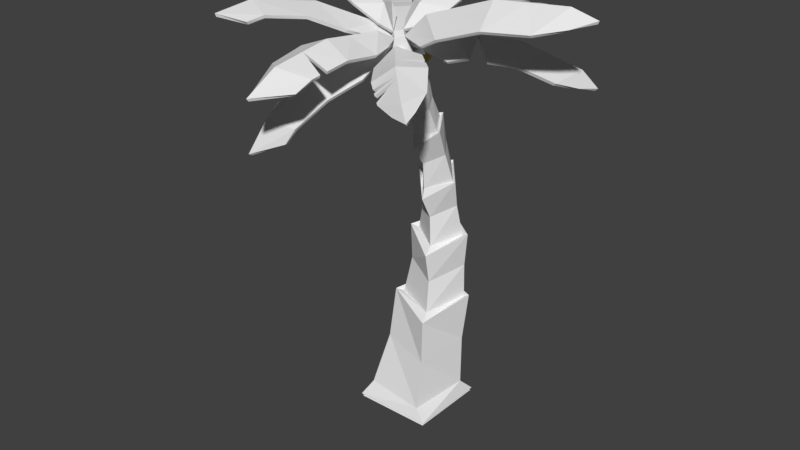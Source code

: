 # Source: PalmTree_stage5_CameronChristianson.blend  (saved by Blender 2.79.0; exported with 4.5.12 LTS)
import bpy
from mathutils import Matrix  # noqa: F401  (used for matrix-valued properties, if any)

bpy.ops.wm.read_factory_settings(use_empty=True)
scene = bpy.context.scene
scene.name = 'Scene'

# ---- collections
col_collection_1 = bpy.data.collections.new('Collection 1'); scene.collection.children.link(col_collection_1)

# ---- materials (node trees are filled in below, after node groups)
mat_trunk_rings = bpy.data.materials.new('Trunk Rings')
mat_trunk_1 = bpy.data.materials.new('Trunk 1')
mat_trunk_2 = bpy.data.materials.new('Trunk 2')
mat_trunk_3 = bpy.data.materials.new('Trunk 3')
mat_trunk_4 = bpy.data.materials.new('Trunk 4')
mat_trunk_5 = bpy.data.materials.new('Trunk 5')
mat_trunk_6 = bpy.data.materials.new('Trunk 6')
mat_leaves = bpy.data.materials.new('Leaves')
mat_ripe_coconut = bpy.data.materials.new('ripe_coconut')
mat_ripe_coconut.alpha_threshold = 0.0
mat_ripe_coconut.use_transparent_shadow = False
mat_ripe_coconut.diffuse_color = (0.8, 0.5756, 0.1949, 1.0)
mat_ripe_coconut.roughness = 0.5
mat_ripe_coconut.specular_intensity = 0.07059
mat_leaves__light_green = bpy.data.materials.new('Leaves (light green)')

# ---- material node trees

# ---- world
world_world = bpy.data.worlds.new('World'); scene.world = world_world
world_world.color = (0.05088, 0.05088, 0.05088)
world_world.use_sun_shadow = False
world_world.sun_shadow_jitter_overblur = 0.0
world_world.cycles.sampling_method = 'MANUAL'

# ---- meshes
me_cube_009 = bpy.data.meshes.new('Cube.009')
me_cube_009.from_pydata([(-0.8857, -0.7197, -5.44), (-1.468, -0.03508, -5.405), (-1.738, -1.064, -5.032), (-1.933, -0.7632, -5.017), (-1.268, -0.4171, -5.586), (-2.014, -1.086, -4.947), (-1.324, -0.9916, -5.196), (-1.809, -0.4001, -5.156), (-1.857, -0.9364, -5.201), (-0.524, -0.3043, -5.597), (-1.006, 0.3061, -5.486), (-0.5973, 0.1371, -5.712), (-0.2568, 0.1578, -5.641), (-0.7659, 0.4278, -5.423), (-0.1784, 0.4667, -5.583), (-1.228, -0.9323, -5.249), (-1.158, -0.8887, -5.288), (-1.469, -0.5945, -5.455), (-1.34, -0.4807, -5.539), (-1.043, -0.8175, -5.352), (-0.977, -0.7764, -5.389), (-1.233, -0.6024, -5.472), (-1.185, 0.1737, -5.455), (-0.8606, -0.08037, -5.663), (0.7919, 1.274, -5.159), (0.07988, 1.656, -5.08), (0.1475, 0.7283, -5.492), (-0.118, 0.9015, -5.429), (0.4306, 1.532, -5.279), (-0.08004, 0.6396, -5.584), (0.4861, 0.9099, -5.356), (-0.1186, 1.236, -5.274), (0.06055, 0.9058, -5.585), (0.9511, 1.635, -4.834), (0.3285, 1.968, -4.741), (0.7721, 2.028, -4.763), (0.9833, 1.928, -4.438), (0.4467, 2.029, -4.53), (0.9284, 2.201, -4.326), (0.8212, 1.341, -5.099), (0.848, 1.401, -5.044), (0.4773, 1.6, -5.208), (0.8603, 1.429, -5.019), (0.882, 1.478, -4.975), (0.549, 1.704, -5.1), (0.7544, 1.523, -5.047), (0.8474, 0.7308, -6.189), (0.7374, 0.0342, -6.103), (1.546, 0.3633, -6.276), (1.473, 0.09558, -6.222), (0.7783, 0.3483, -6.292), (1.705, 0.2017, -6.306), (1.271, 0.5879, -6.242), (1.173, -0.003285, -6.157), (1.453, 0.2309, -6.378), (0.4412, 0.7629, -6.007), (0.3403, 0.1554, -5.911), (0.1691, 0.4963, -6.0), (0.08869, 0.6984, -5.804), (0.1817, 0.2384, -5.8), (-0.0313, 0.5621, -5.693), (1.584, 0.3249, -6.283), (1.499, 0.4019, -6.27), (1.41, 0.4748, -6.259), (1.437, 0.2636, -6.366), (0.3676, 0.4481, -6.095), (0.4055, 0.1355, -5.943), (0.4585, 0.1194, -5.968), (1.375, 0.01226, -5.438), (0.8295, -0.7541, -5.731), (1.93, -0.9071, -5.193), (1.673, -1.181, -5.304), (1.195, -0.3974, -5.771), (2.023, -1.21, -5.183), (1.755, -0.449, -5.255), (1.277, -1.097, -5.493), (1.857, -0.9993, -5.431), (0.8451, 0.3239, -5.518), (0.3468, -0.3417, -5.753), (0.4336, 0.1903, -5.827), (0.2918, 0.5148, -5.596), (0.139, -0.1502, -5.645), (-0.05425, 0.4894, -5.644), (0.466, -0.4435, -5.748), (0.545, -0.511, -5.744), (0.7109, -0.02388, -5.806), (1.287, 0.06414, -5.451), (1.211, 0.1085, -5.463), (1.03, -0.2701, -5.783), (1.174, -0.08214, -5.596), (1.097, 0.1756, -5.48), (0.9831, 0.2428, -5.497), (0.9552, -0.2125, -5.788), (0.9947, -0.1047, -5.703), (0.1506, -0.4774, -6.127), (-0.5569, -0.4082, -6.131), (-0.1625, -1.201, -6.229), (-0.4388, -1.143, -6.21), (-0.2197, -0.4359, -6.279), (-0.3098, -1.37, -6.271), (0.04009, -0.9113, -6.18), (-0.5621, -0.8476, -6.171), (-0.2865, -1.12, -6.35), (0.1361, -0.0626, -5.96), (-0.4838, 0.003478, -5.943), (-0.1456, 0.1951, -5.997), (0.03039, 0.2524, -5.769), (-0.4228, 0.146, -5.789), (-0.1212, 0.4774, -5.717), (-0.5169, -0.1829, -6.028), (-0.5336, -0.2771, -6.071), (-0.1949, -0.2251, -6.185), (0.05531, -0.8515, -6.172), (0.09098, -0.7115, -6.155), (-0.245, -0.6953, -6.306), (-0.2506, -0.7524, -6.312), (-0.07931, -0.7676, -6.234), (-0.1442, -0.7393, -6.262), (-0.9991, 1.085, -5.577), (-0.4957, 1.519, -5.401), (-1.327, 1.721, -5.296), (-1.106, 1.865, -5.222), (-0.7472, 1.38, -5.613), (-1.358, 1.928, -5.224), (-1.244, 1.412, -5.424), (-0.8111, 1.772, -5.265), (-1.201, 1.818, -5.392), (-0.6758, 0.7981, -5.591), (-0.2287, 1.165, -5.421), (-0.3142, 0.8664, -5.639), (-0.3449, 0.5676, -5.482), (-0.1701, 0.986, -5.399), (-0.09366, 0.5364, -5.504), (-0.8583, 1.487, -5.559), (-0.5977, 1.601, -5.357), (-0.6488, 1.642, -5.335), (-0.8865, 1.514, -5.545), (-0.6837, 1.67, -5.32), (-0.7716, 1.741, -5.282), (-0.8755, 0.9754, -5.583), (-0.8214, 0.9274, -5.585), (-0.5954, 1.2, -5.622), (-1.249, -0.1141, -6.183), (-1.492, 0.7899, -6.032), (-2.308, -0.05921, -6.188), (-2.361, 0.3052, -6.105), (-1.393, 0.3895, -6.301), (-2.593, 0.04807, -6.196), (-1.847, -0.1777, -6.193), (-2.046, 0.5919, -6.048), (-2.284, 0.1549, -6.325), (-0.7151, 0.0729, -5.994), (-0.9176, 0.8637, -5.834), (-0.5317, 0.5506, -5.999), (-0.3505, 0.3022, -5.701), (-0.6706, 0.843, -5.7), (-0.2043, 0.5565, -5.67), (-1.671, -0.159, -6.19), (-1.54, -0.1451, -6.188), (-1.721, 0.303, -6.31), (-1.792, 0.2845, -6.312), (-1.768, -0.1693, -6.192), (1.099, 0.7919, -5.793), (0.6017, 1.412, -5.96), (0.2521, 0.5265, -5.601), (0.08765, 0.7982, -5.661), (0.8062, 1.051, -6.036), (-0.008336, 0.5161, -5.589), (0.6532, 0.5735, -5.656), (0.2369, 1.11, -5.788), (0.1906, 0.6247, -5.787), (1.459, 1.152, -5.829), (1.033, 1.708, -5.957), (1.436, 1.533, -6.044), (1.714, 1.569, -5.758), (1.232, 1.823, -5.859), (1.782, 1.84, -5.867), (0.5012, 0.4074, -0.1741), (0.4407, -0.04745, -1.589), (0.3943, -0.4959, -0.22), (0.1682, -0.7547, -1.696), (-0.403, 0.5131, -0.147), (-0.2858, 0.2454, -1.411), (-0.51, -0.3903, -0.1929), (-0.547, -0.4877, -1.64), (0.3525, -0.1273, -1.55), (0.1263, -0.7074, -1.643), (-0.4611, -0.4861, -1.595), (-0.235, 0.09391, -1.502), (0.3445, -0.2627, -2.592), (0.0004986, -0.7737, -2.722), (-0.5267, -0.4423, -2.629), (-0.1888, 0.0716, -2.382), (0.24, -0.3214, -2.556), (-0.02432, -0.7098, -2.659), (-0.4262, -0.4559, -2.585), (-0.1619, -0.06747, -2.482), (0.2225, -0.2843, -3.519), (-0.1499, -0.5714, -3.621), (-0.4543, -0.2204, -3.496), (-0.09718, 0.04101, -3.22), (0.1676, -0.3031, -3.475), (-0.146, -0.5435, -3.561), (-0.4014, -0.2485, -3.455), (-0.08777, -0.008059, -3.369), (0.1535, -0.07501, -4.348), (-0.1983, -0.2584, -4.427), (-0.3978, 0.067, -4.293), (-0.05633, 0.1865, -4.005), (0.09374, -0.07563, -4.31), (-0.1827, -0.2192, -4.372), (-0.3391, 0.0362, -4.266), (-0.06267, 0.1798, -4.204), (0.08897, 0.1838, -5.002), (-0.2054, 0.07555, -5.052), (-0.3246, 0.346, -4.935), (-0.03486, 0.4148, -4.787), (0.04928, 0.1994, -4.995), (-0.1886, 0.1119, -5.036), (-0.2849, 0.3305, -4.942), (-0.047, 0.418, -4.902), (0.1135, 0.2192, -5.176), (-0.2387, 0.1225, -5.233), (-0.3501, 0.4483, -5.098), (0.002161, 0.545, -5.04), (-0.08474, 0.01688, -3.742), (0.1028, -0.2074, -3.923), (-0.1654, -0.3782, -3.99), (-0.3488, -0.1282, -3.893), (-0.292, 0.1635, -4.611), (-0.06445, 0.2488, -4.526), (0.04817, 0.05336, -4.655), (-0.1812, -0.04786, -4.7), (-0.2425, 0.3586, -5.06), (-0.05869, 0.4131, -5.029), (0.00323, 0.2434, -5.1), (-0.1806, 0.1889, -5.131), (-0.09389, -0.6138, -3.153), (-0.388, -0.3619, -3.07), (-0.1292, -0.09125, -2.913), (0.1713, -0.3325, -3.068), (-0.4536, -0.4835, -2.109), (-0.2009, 0.006643, -1.956), (0.3012, -0.2422, -2.072), (0.04575, -0.731, -2.172), (0.4201, 0.1239, -0.8822), (0.2486, -0.604, -0.9513), (-0.4833, -0.4356, -0.9137), (-0.317, 0.304, -0.7895), (0.0801, 0.2909, -5.166), (-0.1588, 0.159, -5.21), (-0.2973, 0.3756, -5.108), (-0.05834, 0.5076, -5.064), (0.1669, 0.3535, -5.374), (-0.1954, 0.1535, -5.442), (-0.4053, 0.4819, -5.287), (-0.04302, 0.6819, -5.219), (0.1368, 0.4269, -5.364), (-0.09406, 0.2079, -5.418), (-0.3146, 0.4109, -5.298), (-0.08374, 0.63, -5.244), (0.2339, 0.5147, -5.583), (-0.1292, 0.1701, -5.668), (-0.4761, 0.4895, -5.479), (-0.113, 0.8341, -5.395), (0.1215, 0.4749, -5.489), (-0.08899, 0.2752, -5.538), (-0.2901, 0.4603, -5.429), (-0.07959, 0.6601, -5.38), (-0.0313, 0.5638, -5.696), (-0.1223, 0.4774, -5.717), (-0.2093, 0.5575, -5.67), (-0.1183, 0.6439, -5.648), (0.5833, -0.5835, 0.0), (0.5841, 0.5832, 0.0), (-0.5841, -0.5832, 0.0), (-0.5833, 0.5835, 0.0), (0.4743, 1.657, -5.682), (-0.3342, 1.731, -5.685), (0.06676, 0.8348, -5.636), (-0.2433, 0.9024, -5.62), (0.04747, 1.666, -5.852), (-0.118, 0.6386, -5.646), (0.3443, 1.161, -5.635), (-0.3431, 1.233, -5.626), (-0.07369, 0.8947, -5.786), (0.4581, 2.161, -5.595), (-0.2498, 2.236, -5.576), (0.1332, 2.438, -5.692), (0.3488, 2.598, -5.395), (-0.1778, 2.433, -5.44), (0.1835, 2.848, -5.418), (0.3894, 1.333, -5.651), (0.4027, 1.384, -5.656), (-0.00319, 1.343, -5.824), (-0.2691, 2.121, -5.601), (-0.2854, 2.024, -5.622), (0.08738, 2.025, -5.778), (0.09202, 0.2447, -5.279), (0.02607, 0.2884, -5.315), (0.1008, 0.329, -5.297), (0.1657, 0.274, -5.314), (0.1311, 0.1993, -5.342), (0.04482, 0.2082, -5.342), (0.05899, 0.3446, -5.372), (0.1453, 0.3357, -5.372), (0.164, 0.2555, -5.399), (0.08932, 0.2149, -5.416), (0.0244, 0.27, -5.399), (0.09808, 0.2992, -5.435), (0.07853, 0.3219, -5.403), (0.1232, 0.2826, -5.421), (0.1159, 0.313, -5.411), (0.08542, 0.3139, -5.414), (0.07536, 0.2902, -5.424), (0.09554, 0.2748, -5.429), (0.0764, 0.3244, -5.4), (0.141, 0.2708, -5.411), (0.05934, 0.2838, -5.416), (0.1281, 0.3224, -5.394), (0.09275, 0.248, -5.423), (0.1314, 0.2772, -5.417), (0.0943, 0.2629, -5.427), (0.0686, 0.2875, -5.42), (0.121, 0.317, -5.404), (0.08179, 0.3181, -5.408), (0.1069, 0.3174, -5.406), (0.09682, 0.3177, -5.407), (0.1059, 0.3133, -5.412), (0.0971, 0.3136, -5.413), (0.1164, 0.3171, -5.404), (0.1093, 0.3173, -5.405), (0.1182, 0.3228, -5.395), (0.1087, 0.3232, -5.396), (0.09294, 0.3178, -5.407), (0.08726, 0.318, -5.408), (0.09379, 0.3237, -5.398), (0.08556, 0.324, -5.399), (0.1044, 0.3149, -5.405), (0.09868, 0.3151, -5.405), (0.1038, 0.3126, -5.408), (0.09885, 0.3127, -5.409), (0.114, 0.3161, -5.402), (0.1098, 0.3162, -5.402), (0.1151, 0.3194, -5.397), (0.1095, 0.3197, -5.397), (0.09204, 0.3161, -5.404), (0.08868, 0.3162, -5.405), (0.09254, 0.3196, -5.399), (0.08768, 0.3198, -5.399), (0.171, 0.2521, -5.358), (0.07763, 0.2068, -5.397), (0.1068, 0.1969, -5.381), (0.1526, 0.2203, -5.373), (0.1444, 0.2141, -5.378), (0.1131, 0.1988, -5.382), (0.1537, 0.2499, -5.401), (0.1425, 0.2438, -5.404), (0.1296, 0.2368, -5.407), (0.1179, 0.2305, -5.409), (0.1116, 0.227, -5.411), (0.1038, 0.2228, -5.413), (0.1605, 0.2402, -5.384), (0.1143, 0.2146, -5.394), (0.1282, 0.2132, -5.385), (0.0517, 0.2163, -5.382), (0.02556, 0.2445, -5.371), (0.07924, 0.2235, -5.413), (0.06956, 0.2317, -5.411), (0.04747, 0.2504, -5.405), (0.03786, 0.2585, -5.403), (0.06657, 0.2145, -5.395), (0.05489, 0.2398, -5.404), (0.04621, 0.2306, -5.385), (0.03668, 0.2379, -5.385), (0.02981, 0.2816, -5.395), (0.03574, 0.2944, -5.39), (0.03924, 0.302, -5.387), (0.04611, 0.3168, -5.382), (0.01717, 0.2732, -5.374), (0.02292, 0.2854, -5.36), (0.02796, 0.3065, -5.355), (0.03767, 0.3172, -5.348), (0.02994, 0.2956, -5.372), (0.04894, 0.328, -5.371), (0.04479, 0.3312, -5.354), (0.06712, 0.345, -5.345), (0.09985, 0.3451, -5.333), (0.1344, 0.3415, -5.333), (0.07633, 0.3428, -5.372), (0.09037, 0.3414, -5.372), (0.1064, 0.3397, -5.372), (0.1204, 0.3383, -5.372), (0.08525, 0.3448, -5.348), (0.1155, 0.3388, -5.355), (0.1522, 0.3232, -5.35), (0.1612, 0.2678, -5.395), (0.1594, 0.3098, -5.339), (0.1617, 0.3001, -5.342), (0.1639, 0.2841, -5.347), (0.1676, 0.2755, -5.351), (0.1688, 0.2632, -5.354), (0.1631, 0.2725, -5.374), (0.1608, 0.2835, -5.368), (0.1543, 0.3009, -5.378), (0.1544, 0.311, -5.359), (0.1501, 0.3238, -5.363), (0.1494, 0.2627, -5.294), (0.1229, 0.2052, -5.314), (0.1057, 0.2998, -5.283), (0.1132, 0.2935, -5.285), (0.1286, 0.2803, -5.289), (0.1104, 0.3209, -5.3), (0.1229, 0.3102, -5.303), (0.1297, 0.3045, -5.305), (0.1443, 0.2921, -5.309), (0.1495, 0.2877, -5.31), (0.1568, 0.2815, -5.312), (0.1404, 0.2709, -5.293), (0.1354, 0.2785, -5.301), (0.1214, 0.2886, -5.292), (0.03604, 0.2938, -5.312), (0.06069, 0.3072, -5.307), (0.07082, 0.3127, -5.304), (0.0818, 0.3187, -5.302), (0.09039, 0.3234, -5.3), (0.07461, 0.2903, -5.284), (0.08879, 0.298, -5.281), (0.0949, 0.3023, -5.283), (0.08272, 0.298, -5.292), (0.06196, 0.2852, -5.293), (0.04921, 0.2784, -5.296), (0.04301, 0.216, -5.339), (0.04129, 0.2233, -5.337), (0.03717, 0.2409, -5.331), (0.03375, 0.2556, -5.326), (0.03021, 0.2707, -5.321), (0.02794, 0.2804, -5.317), (0.05248, 0.2317, -5.31), (0.04976, 0.2434, -5.306), (0.04683, 0.2559, -5.302), (0.04334, 0.2708, -5.297), (0.04502, 0.2668, -5.305), (0.05497, 0.2254, -5.322), (0.1253, 0.1999, -5.342), (0.1118, 0.2013, -5.342), (0.09739, 0.2028, -5.342), (0.08045, 0.2045, -5.342), (0.06745, 0.2059, -5.342), (0.05902, 0.2068, -5.342), (0.08003, 0.2097, -5.314), (0.06302, 0.2114, -5.314), (0.07157, 0.2128, -5.321), (0.09044, 0.2113, -5.322), (0.09841, 0.2089, -5.318), (0.1133, 0.2078, -5.319), (0.1469, 0.258, -5.299), (0.1396, 0.2422, -5.305), (0.13, 0.2216, -5.312), (0.13, 0.2216, -5.312), (0.1273, 0.2157, -5.314), (0.1609, 0.2637, -5.318), (0.1557, 0.2524, -5.322), (0.1514, 0.2431, -5.325), (0.1471, 0.2339, -5.329), (0.1415, 0.2218, -5.333), (0.1379, 0.214, -5.336), (0.1335, 0.2044, -5.34), (0.1335, 0.2297, -5.312), (0.1368, 0.2372, -5.311), (0.1441, 0.2524, -5.303), (-0.07964, 0.07715, -5.195), (-0.1872, 0.1231, -5.2), (-0.09695, 0.1795, -5.249), (-0.0256, 0.09962, -5.296), (-0.07175, -0.006192, -5.277), (-0.1716, 0.008301, -5.217), (-0.1996, 0.1739, -5.305), (-0.09976, 0.1594, -5.364), (-0.08418, 0.04466, -5.381), (-0.1744, -0.01178, -5.333), (-0.2458, 0.06811, -5.285), (-0.1917, 0.09058, -5.387), (-0.1957, 0.1322, -5.346), (-0.1508, 0.07311, -5.385), (-0.157, 0.1166, -5.378), (-0.1943, 0.1176, -5.36), (-0.2084, 0.08365, -5.355), (-0.1867, 0.06099, -5.371), (-0.1961, 0.1368, -5.341), (-0.1217, 0.06067, -5.383), (-0.2202, 0.07876, -5.333), (-0.1332, 0.1344, -5.372), (-0.1812, 0.02841, -5.354), (-0.1374, 0.06739, -5.384), (-0.1843, 0.04652, -5.363), (-0.2134, 0.08159, -5.346), (-0.147, 0.1241, -5.376), (-0.195, 0.1253, -5.353), (-0.1642, 0.1245, -5.367), (-0.1766, 0.1248, -5.361), (-0.1692, 0.1169, -5.372), (-0.18, 0.1172, -5.367), (-0.1527, 0.1242, -5.373), (-0.1614, 0.1244, -5.369), (-0.1453, 0.1349, -5.366), (-0.1568, 0.1353, -5.361), (-0.1814, 0.125, -5.359), (-0.1883, 0.1251, -5.356), (-0.175, 0.136, -5.352), (-0.185, 0.1364, -5.347), (-0.1661, 0.1217, -5.364), (-0.1731, 0.1218, -5.36), (-0.1689, 0.1174, -5.367), (-0.175, 0.1175, -5.364), (-0.1534, 0.1239, -5.368), (-0.1585, 0.124, -5.366), (-0.149, 0.1302, -5.364), (-0.1558, 0.1305, -5.361), (-0.1801, 0.1238, -5.355), (-0.1842, 0.1239, -5.353), (-0.1763, 0.1303, -5.35), (-0.1823, 0.1305, -5.348), (-0.04691, 0.05485, -5.341), (-0.1727, -0.01476, -5.3), (-0.1271, -0.02309, -5.302), (-0.07314, 0.008674, -5.333), (-0.08452, -0.0006279, -5.33), (-0.1208, -0.02113, -5.308), (-0.09661, 0.03688, -5.375), (-0.1102, 0.02841, -5.367), (-0.1257, 0.01868, -5.359), (-0.1399, 0.009831, -5.351), (-0.1475, 0.00508, -5.347), (-0.1569, -0.0008132, -5.342), (-0.07474, 0.03049, -5.357), (-0.1301, -0.004867, -5.326), (-0.1079, -0.003864, -5.326), (-0.1938, 0.003662, -5.269), (-0.2201, 0.04538, -5.247), (-0.1855, 0.0006183, -5.325), (-0.1961, 0.01253, -5.318), (-0.2204, 0.03972, -5.302), (-0.231, 0.05154, -5.295), (-0.1852, -0.003664, -5.293), (-0.2092, 0.02624, -5.302), (-0.2045, 0.0213, -5.273), (-0.2167, 0.03112, -5.269), (-0.2386, 0.08466, -5.288), (-0.2307, 0.1028, -5.292), (-0.226, 0.1135, -5.294), (-0.2168, 0.1345, -5.298), (-0.2365, 0.08199, -5.253), (-0.222, 0.1028, -5.246), (-0.2164, 0.1319, -5.251), (-0.2024, 0.1479, -5.254), (-0.2246, 0.1112, -5.268), (-0.2075, 0.1531, -5.291), (-0.2013, 0.1633, -5.271), (-0.1713, 0.184, -5.281), (-0.1256, 0.1874, -5.292), (-0.08558, 0.1816, -5.316), (-0.1796, 0.171, -5.317), (-0.1633, 0.1686, -5.326), (-0.1448, 0.166, -5.337), (-0.1286, 0.1636, -5.347), (-0.1527, 0.1821, -5.297), (-0.1222, 0.1707, -5.325), (-0.0749, 0.1506, -5.342), (-0.08656, 0.06221, -5.379), (-0.05622, 0.1373, -5.33), (-0.05434, 0.1234, -5.332), (-0.05267, 0.1006, -5.334), (-0.04954, 0.08814, -5.338), (-0.04862, 0.07075, -5.339), (-0.07057, 0.07589, -5.359), (-0.07116, 0.09223, -5.355), (-0.08783, 0.1117, -5.366), (-0.07611, 0.1318, -5.349), (-0.08611, 0.147, -5.354), (-0.0281, 0.09293, -5.259), (-0.0628, 0.01184, -5.243), (-0.07615, 0.1467, -5.227), (-0.06793, 0.1375, -5.232), (-0.05093, 0.1185, -5.244), (-0.08641, 0.1677, -5.256), (-0.0726, 0.1522, -5.265), (-0.06517, 0.1439, -5.27), (-0.04911, 0.1259, -5.281), (-0.04337, 0.1195, -5.284), (-0.0354, 0.1106, -5.29), (-0.0391, 0.1042, -5.254), (-0.0513, 0.1116, -5.261), (-0.0631, 0.1282, -5.245), (-0.1752, 0.1306, -5.207), (-0.1454, 0.1492, -5.223), (-0.1332, 0.1569, -5.229), (-0.1199, 0.1652, -5.236), (-0.1095, 0.1716, -5.242), (-0.1107, 0.135, -5.203), (-0.0936, 0.1457, -5.212), (-0.08863, 0.1505, -5.22), (-0.1088, 0.1417, -5.22), (-0.1304, 0.1258, -5.201), (-0.146, 0.1161, -5.193), (-0.1731, 0.01938, -5.216), (-0.1746, 0.02989, -5.214), (-0.178, 0.05509, -5.21), (-0.1808, 0.07606, -5.207), (-0.1838, 0.09775, -5.204), (-0.1857, 0.1117, -5.202), (-0.1446, 0.05015, -5.196), (-0.1469, 0.0668, -5.194), (-0.1493, 0.08473, -5.191), (-0.1522, 0.1061, -5.188), (-0.1554, 0.09783, -5.197), (-0.1488, 0.0376, -5.208), (-0.07842, -0.005223, -5.273), (-0.09409, -0.002949, -5.263), (-0.1108, -0.0005298, -5.253), (-0.1304, 0.002316, -5.242), (-0.1454, 0.004499, -5.233), (-0.1552, 0.005915, -5.227), (-0.1124, 0.01903, -5.213), (-0.1321, 0.02189, -5.202), (-0.1271, 0.02105, -5.215), (-0.1061, 0.01798, -5.229), (-0.0936, 0.01625, -5.23), (-0.07737, 0.01387, -5.241), (-0.0334, 0.08525, -5.26), (-0.0432, 0.06277, -5.256), (-0.05591, 0.03363, -5.251), (-0.05594, 0.03357, -5.251), (-0.05957, 0.02525, -5.249), (-0.03194, 0.08506, -5.293), (-0.03895, 0.06901, -5.29), (-0.04467, 0.05588, -5.288), (-0.05035, 0.04286, -5.286), (-0.05786, 0.02565, -5.282), (-0.06264, 0.01468, -5.28), (-0.06858, 0.001062, -5.278), (-0.0532, 0.0441, -5.256), (-0.04975, 0.05417, -5.259), (-0.03841, 0.07656, -5.261), (-0.1956, 0.1446, -5.382), (-0.2626, 0.1489, -5.461), (-0.2001, 0.2294, -5.442), (-0.1081, 0.192, -5.412), (-0.1138, 0.08836, -5.412), (-0.2093, 0.06171, -5.443), (-0.2165, 0.1989, -5.54), (-0.121, 0.2256, -5.509), (-0.06769, 0.1384, -5.491), (-0.1302, 0.05788, -5.51), (-0.2222, 0.09528, -5.541), (-0.1347, 0.1427, -5.57), (-0.1756, 0.1708, -5.555), (-0.1092, 0.1411, -5.54), (-0.1296, 0.174, -5.547), (-0.1612, 0.1609, -5.56), (-0.1617, 0.1281, -5.561), (-0.1334, 0.1182, -5.553), (-0.1801, 0.1739, -5.553), (-0.09106, 0.1399, -5.518), (-0.1807, 0.1178, -5.555), (-0.126, 0.1954, -5.531), (-0.132, 0.09118, -5.534), (-0.1009, 0.1405, -5.53), (-0.1328, 0.1062, -5.544), (-0.1697, 0.1237, -5.558), (-0.1281, 0.183, -5.54), (-0.1688, 0.1661, -5.557), (-0.1427, 0.1769, -5.546), (-0.1532, 0.1726, -5.551), (-0.1399, 0.1697, -5.551), (-0.1491, 0.1659, -5.555), (-0.1329, 0.181, -5.542), (-0.1402, 0.1779, -5.545), (-0.1364, 0.1913, -5.535), (-0.1463, 0.1873, -5.539), (-0.1572, 0.1709, -5.553), (-0.1631, 0.1685, -5.555), (-0.1619, 0.1811, -5.546), (-0.1705, 0.1777, -5.549), (-0.1452, 0.1736, -5.545), (-0.1511, 0.1711, -5.548), (-0.1436, 0.1695, -5.548), (-0.1488, 0.1674, -5.55), (-0.1363, 0.1799, -5.54), (-0.1407, 0.1781, -5.542), (-0.1384, 0.186, -5.536), (-0.1443, 0.1837, -5.538), (-0.159, 0.1698, -5.549), (-0.1625, 0.1684, -5.55), (-0.1618, 0.1759, -5.545), (-0.1668, 0.1738, -5.547), (-0.07716, 0.1538, -5.445), (-0.1493, 0.0522, -5.49), (-0.1219, 0.05994, -5.46), (-0.08217, 0.1068, -5.45), (-0.08735, 0.0952, -5.454), (-0.1152, 0.06424, -5.46), (-0.07631, 0.1273, -5.494), (-0.08569, 0.1152, -5.496), (-0.09648, 0.1013, -5.5), (-0.1063, 0.08871, -5.503), (-0.1116, 0.08193, -5.505), (-0.1181, 0.07352, -5.507), (-0.07419, 0.1269, -5.468), (-0.1131, 0.07679, -5.479), (-0.1015, 0.08466, -5.465), (-0.1861, 0.05699, -5.487), (-0.2268, 0.08024, -5.498), (-0.1445, 0.06368, -5.515), (-0.1582, 0.06926, -5.52), (-0.1895, 0.08199, -5.53), (-0.2032, 0.08752, -5.534), (-0.1641, 0.05644, -5.495), (-0.1794, 0.07454, -5.521), (-0.1945, 0.06852, -5.499), (-0.2066, 0.0722, -5.506), (-0.2213, 0.1115, -5.54), (-0.2204, 0.1293, -5.54), (-0.2198, 0.1397, -5.54), (-0.2187, 0.1603, -5.54), (-0.2422, 0.1058, -5.518), (-0.2454, 0.1266, -5.508), (-0.2477, 0.1528, -5.512), (-0.243, 0.1708, -5.507), (-0.235, 0.1353, -5.524), (-0.2235, 0.1777, -5.533), (-0.236, 0.1858, -5.519), (-0.2198, 0.2134, -5.509), (-0.1897, 0.2319, -5.487), (-0.1515, 0.2425, -5.475), (-0.1973, 0.2043, -5.534), (-0.1818, 0.2086, -5.529), (-0.1641, 0.2136, -5.523), (-0.1486, 0.2179, -5.518), (-0.1989, 0.2196, -5.507), (-0.1615, 0.2231, -5.502), (-0.1196, 0.2236, -5.479), (-0.07585, 0.1517, -5.494), (-0.1134, 0.2172, -5.458), (-0.107, 0.2067, -5.455), (-0.09802, 0.1888, -5.452), (-0.09026, 0.1799, -5.45), (-0.08413, 0.1661, -5.447), (-0.08418, 0.1657, -5.474), (-0.09195, 0.1784, -5.475), (-0.09944, 0.1904, -5.495), (-0.1104, 0.2086, -5.48), (-0.1166, 0.2185, -5.492), (-0.1316, 0.1813, -5.39), (-0.1363, 0.102, -5.39), (-0.1935, 0.2065, -5.41), (-0.1829, 0.2022, -5.407), (-0.161, 0.1933, -5.4), (-0.1865, 0.2239, -5.437), (-0.1687, 0.2166, -5.432), (-0.1591, 0.2127, -5.428), (-0.1384, 0.2043, -5.422), (-0.131, 0.2013, -5.419), (-0.1207, 0.1971, -5.416), (-0.1439, 0.1865, -5.396), (-0.1481, 0.1895, -5.409), (-0.1695, 0.1976, -5.41), (-0.2543, 0.1596, -5.459), (-0.2336, 0.1862, -5.452), (-0.2252, 0.1971, -5.45), (-0.216, 0.2089, -5.447), (-0.2088, 0.2182, -5.445), (-0.2241, 0.1831, -5.416), (-0.2122, 0.1984, -5.412), (-0.206, 0.2048, -5.415), (-0.2136, 0.1913, -5.426), (-0.2327, 0.1692, -5.426), (-0.2432, 0.1554, -5.43), (-0.2144, 0.07012, -5.445), (-0.2193, 0.07811, -5.447), (-0.231, 0.09725, -5.451), (-0.2408, 0.1132, -5.454), (-0.2509, 0.1296, -5.457), (-0.2573, 0.1402, -5.46), (-0.2211, 0.1021, -5.42), (-0.2288, 0.1147, -5.423), (-0.2372, 0.1283, -5.426), (-0.2471, 0.1446, -5.429), (-0.2406, 0.1378, -5.435), (-0.2117, 0.09191, -5.428), (-0.1202, 0.08658, -5.415), (-0.1351, 0.0824, -5.419), (-0.1511, 0.07795, -5.424), (-0.1698, 0.07271, -5.43), (-0.1842, 0.0687, -5.435), (-0.1936, 0.06609, -5.438), (-0.1837, 0.08876, -5.405), (-0.2025, 0.08351, -5.411), (-0.1908, 0.08599, -5.416), (-0.1696, 0.0918, -5.41), (-0.1622, 0.09436, -5.402), (-0.1454, 0.09892, -5.398), (-0.131, 0.1736, -5.393), (-0.1322, 0.1516, -5.393), (-0.1338, 0.123, -5.394), (-0.1338, 0.123, -5.394), (-0.1342, 0.1148, -5.394), (-0.1089, 0.1777, -5.412), (-0.1097, 0.162, -5.412), (-0.1104, 0.1492, -5.412), (-0.1111, 0.1364, -5.412), (-0.1121, 0.1195, -5.412), (-0.1127, 0.1088, -5.412), (-0.1134, 0.09547, -5.412), (-0.1323, 0.133, -5.396), (-0.1313, 0.1428, -5.398), (-0.1309, 0.1649, -5.395), (0.004071, 0.6237, -5.217), (-0.08094, 0.6445, -5.294), (-0.0115, 0.7313, -5.259), (0.0962, 0.6885, -5.247), (0.09332, 0.5753, -5.274), (-0.01616, 0.5481, -5.303), (-0.04135, 0.7221, -5.371), (0.06813, 0.7493, -5.342), (0.1329, 0.653, -5.352), (0.06347, 0.5662, -5.386), (-0.04423, 0.6089, -5.399), (0.0479, 0.6737, -5.428), (0.003278, 0.6979, -5.4), (0.08024, 0.6658, -5.399), (0.05554, 0.7023, -5.396), (0.01901, 0.6894, -5.41), (0.0195, 0.6537, -5.419), (0.0524, 0.6426, -5.416), (-0.001586, 0.7006, -5.397), (0.1033, 0.6602, -5.378), (-0.0005403, 0.6396, -5.413), (0.06078, 0.7219, -5.374), (0.05736, 0.6084, -5.403), (0.09084, 0.6632, -5.39), (0.0546, 0.6274, -5.41), (0.01105, 0.6478, -5.417), (0.05774, 0.7105, -5.387), (0.01071, 0.6939, -5.405), (0.04086, 0.7045, -5.393), (0.02872, 0.7003, -5.398), (0.04358, 0.6981, -5.401), (0.03302, 0.6943, -5.405), (0.05214, 0.7085, -5.389), (0.04369, 0.7055, -5.392), (0.0488, 0.7178, -5.378), (0.03737, 0.7139, -5.382), (0.02408, 0.6986, -5.399), (0.01727, 0.6962, -5.402), (0.01938, 0.7077, -5.389), (0.009462, 0.7043, -5.393), (0.0384, 0.7004, -5.392), (0.03156, 0.698, -5.395), (0.03993, 0.6967, -5.396), (0.03398, 0.6946, -5.399), (0.04869, 0.7065, -5.386), (0.04368, 0.7047, -5.388), (0.04671, 0.712, -5.379), (0.03994, 0.7097, -5.382), (0.0226, 0.6964, -5.396), (0.01858, 0.695, -5.397), (0.01983, 0.7018, -5.39), (0.01397, 0.6998, -5.392), (0.1278, 0.6573, -5.296), (0.04509, 0.5534, -5.363), (0.0792, 0.556, -5.332), (0.1232, 0.6069, -5.313), (0.1173, 0.595, -5.32), (0.08649, 0.5611, -5.332), (0.1233, 0.641, -5.356), (0.1129, 0.628, -5.362), (0.1009, 0.613, -5.368), (0.09006, 0.5994, -5.373), (0.08421, 0.5921, -5.376), (0.07696, 0.583, -5.38), (0.129, 0.6342, -5.329), (0.08593, 0.5799, -5.35), (0.1003, 0.5856, -5.334), (0.004195, 0.5558, -5.355), (-0.04332, 0.5812, -5.356), (0.04676, 0.5728, -5.388), (0.0307, 0.5792, -5.39), (-0.005962, 0.5937, -5.394), (-0.0219, 0.6, -5.396), (0.02775, 0.5585, -5.366), (0.006803, 0.5839, -5.388), (-0.007083, 0.5709, -5.364), (-0.02163, 0.5759, -5.369), (-0.04378, 0.6266, -5.394), (-0.04328, 0.646, -5.39), (-0.04299, 0.6575, -5.387), (-0.04242, 0.68, -5.382), (-0.06392, 0.6133, -5.369), (-0.0669, 0.6332, -5.352), (-0.07088, 0.6627, -5.349), (-0.06567, 0.6814, -5.34), (-0.05764, 0.6474, -5.368), (-0.04756, 0.6969, -5.369), (-0.05995, 0.7013, -5.35), (-0.04158, 0.7299, -5.334), (-0.005834, 0.7462, -5.309), (0.03804, 0.7571, -5.297), (-0.01934, 0.7276, -5.365), (-0.001534, 0.732, -5.361), (0.01879, 0.7371, -5.355), (0.03653, 0.7415, -5.351), (-0.01817, 0.7374, -5.332), (0.02398, 0.7423, -5.33), (0.07373, 0.7395, -5.31), (0.123, 0.6677, -5.35), (0.08354, 0.7274, -5.289), (0.09136, 0.7158, -5.29), (0.1024, 0.6959, -5.292), (0.1116, 0.6863, -5.294), (0.1193, 0.6708, -5.295), (0.1158, 0.6773, -5.324), (0.1066, 0.6909, -5.32), (0.09523, 0.7087, -5.338), (0.08429, 0.7241, -5.317), (0.07547, 0.7377, -5.326), (0.07315, 0.6698, -5.223), (0.07069, 0.5829, -5.243), (0.0006228, 0.6986, -5.232), (0.01304, 0.6937, -5.23), (0.03869, 0.6835, -5.227), (0.004426, 0.725, -5.257), (0.02526, 0.7167, -5.255), (0.03648, 0.7122, -5.254), (0.06072, 0.7026, -5.251), (0.06938, 0.6992, -5.25), (0.0814, 0.6944, -5.249), (0.05853, 0.6763, -5.227), (0.05209, 0.6826, -5.24), (0.02781, 0.6902, -5.236), (-0.07167, 0.6561, -5.289), (-0.04876, 0.6847, -5.278), (-0.03935, 0.6965, -5.273), (-0.02914, 0.7092, -5.268), (-0.02116, 0.7192, -5.264), (-0.03336, 0.6726, -5.24), (-0.02018, 0.6891, -5.234), (-0.01373, 0.6971, -5.235), (-0.02331, 0.6849, -5.251), (-0.04372, 0.6595, -5.254), (-0.0555, 0.6448, -5.26), (-0.02241, 0.5574, -5.302), (-0.02835, 0.5662, -5.302), (-0.04257, 0.5874, -5.3), (-0.0544, 0.605, -5.298), (-0.06665, 0.6232, -5.296), (-0.07451, 0.6349, -5.295), (-0.02775, 0.5854, -5.266), (-0.03714, 0.5994, -5.265), (-0.04726, 0.6145, -5.263), (-0.05932, 0.6324, -5.262), (-0.05263, 0.627, -5.271), (-0.01793, 0.577, -5.279), (0.086, 0.5735, -5.276), (0.06882, 0.5692, -5.281), (0.05055, 0.5647, -5.286), (0.02905, 0.5593, -5.291), (0.01256, 0.5552, -5.296), (0.001862, 0.5526, -5.299), (0.01633, 0.5693, -5.258), (-0.005246, 0.564, -5.263), (0.00709, 0.5687, -5.269), (0.03129, 0.575, -5.264), (0.04041, 0.5761, -5.256), (0.05955, 0.5812, -5.253), (0.07366, 0.6622, -5.229), (0.07304, 0.6382, -5.235), (0.07225, 0.607, -5.242), (0.07225, 0.6069, -5.242), (0.07202, 0.598, -5.244), (0.09581, 0.673, -5.251), (0.09537, 0.6558, -5.255), (0.09501, 0.6417, -5.258), (0.09466, 0.6278, -5.262), (0.09419, 0.6094, -5.266), (0.09389, 0.5976, -5.269), (0.09352, 0.5831, -5.272), (0.07322, 0.6187, -5.243), (0.07384, 0.6298, -5.242), (0.07387, 0.6533, -5.233), (-0.2126, 0.5747, -5.015), (-0.2896, 0.5947, -5.058), (-0.2138, 0.6403, -5.078), (-0.1446, 0.5821, -5.075), (-0.1776, 0.5005, -5.054), (-0.2672, 0.5083, -5.044), (-0.2692, 0.6145, -5.144), (-0.1796, 0.6066, -5.154), (-0.1572, 0.5202, -5.139), (-0.233, 0.4746, -5.12), (-0.3022, 0.5329, -5.123), (-0.2342, 0.5402, -5.183), (-0.2517, 0.5773, -5.163), (-0.2049, 0.5326, -5.166), (-0.2136, 0.5653, -5.172), (-0.2456, 0.5643, -5.17), (-0.2552, 0.538, -5.164), (-0.2339, 0.5213, -5.165), (-0.2536, 0.5814, -5.161), (-0.1841, 0.5272, -5.154), (-0.27, 0.5364, -5.151), (-0.1995, 0.5825, -5.165), (-0.2335, 0.5004, -5.145), (-0.1953, 0.5301, -5.161), (-0.2337, 0.512, -5.156), (-0.2614, 0.5373, -5.159), (-0.2077, 0.5725, -5.169), (-0.2488, 0.5712, -5.167), (-0.2224, 0.572, -5.168), (-0.2331, 0.5717, -5.167), (-0.2241, 0.565, -5.171), (-0.2333, 0.5647, -5.171), (-0.2126, 0.5724, -5.169), (-0.22, 0.5721, -5.168), (-0.2099, 0.5823, -5.164), (-0.2198, 0.5821, -5.163), (-0.2371, 0.5715, -5.167), (-0.2431, 0.5713, -5.167), (-0.2354, 0.5818, -5.162), (-0.244, 0.5816, -5.162), (-0.2247, 0.5702, -5.166), (-0.2307, 0.57, -5.165), (-0.2256, 0.5662, -5.167), (-0.2308, 0.5661, -5.167), (-0.2145, 0.5728, -5.165), (-0.2189, 0.5727, -5.165), (-0.2129, 0.5787, -5.163), (-0.2188, 0.5786, -5.162), (-0.2375, 0.5715, -5.164), (-0.241, 0.5714, -5.164), (-0.2365, 0.5775, -5.161), (-0.2416, 0.5774, -5.161), (-0.1437, 0.5389, -5.103), (-0.2414, 0.4778, -5.097), (-0.2083, 0.477, -5.083), (-0.1621, 0.5024, -5.096), (-0.1706, 0.4945, -5.095), (-0.2021, 0.4783, -5.086), (-0.1677, 0.5139, -5.137), (-0.179, 0.5071, -5.134), (-0.1921, 0.4992, -5.131), (-0.204, 0.4921, -5.128), (-0.2104, 0.4883, -5.126), (-0.2183, 0.4835, -5.124), (-0.1572, 0.5147, -5.117), (-0.204, 0.4864, -5.105), (-0.1882, 0.4899, -5.099), (-0.2669, 0.4939, -5.085), (-0.2945, 0.5253, -5.085), (-0.2437, 0.4837, -5.121), (-0.2541, 0.4924, -5.121), (-0.2776, 0.5122, -5.122), (-0.2879, 0.5208, -5.123), (-0.2532, 0.4857, -5.097), (-0.2688, 0.5035, -5.117), (-0.2742, 0.5051, -5.094), (-0.2847, 0.5116, -5.096), (-0.297, 0.5456, -5.127), (-0.2914, 0.5596, -5.13), (-0.288, 0.5679, -5.132), (-0.2815, 0.5841, -5.137), (-0.3061, 0.5495, -5.101), (-0.2992, 0.568, -5.096), (-0.2952, 0.5895, -5.104), (-0.2851, 0.6028, -5.105), (-0.2948, 0.5704, -5.114), (-0.2779, 0.6002, -5.133), (-0.28, 0.6117, -5.12), (-0.2568, 0.6293, -5.122), (-0.2214, 0.6358, -5.117), (-0.1855, 0.6327, -5.121), (-0.2512, 0.6129, -5.146), (-0.2366, 0.6116, -5.148), (-0.22, 0.6102, -5.15), (-0.2055, 0.6089, -5.151), (-0.2386, 0.6276, -5.128), (-0.208, 0.6185, -5.136), (-0.1682, 0.6067, -5.13), (-0.1607, 0.5334, -5.142), (-0.1579, 0.6009, -5.114), (-0.1552, 0.5905, -5.112), (-0.1522, 0.5734, -5.109), (-0.1482, 0.5639, -5.108), (-0.1464, 0.5509, -5.105), (-0.156, 0.5488, -5.126), (-0.1586, 0.5615, -5.127), (-0.1681, 0.5722, -5.143), (-0.1661, 0.5914, -5.132), (-0.1723, 0.6007, -5.141), (-0.1574, 0.5827, -5.048), (-0.1826, 0.5205, -5.031), (-0.204, 0.622, -5.05), (-0.196, 0.6152, -5.05), (-0.1795, 0.6014, -5.049), (-0.2036, 0.6317, -5.077), (-0.1902, 0.6204, -5.077), (-0.183, 0.6144, -5.076), (-0.1674, 0.6013, -5.076), (-0.1618, 0.5966, -5.075), (-0.1541, 0.5901, -5.075), (-0.1673, 0.5905, -5.05), (-0.1742, 0.5934, -5.06), (-0.1883, 0.6069, -5.055), (-0.2795, 0.6008, -5.061), (-0.2545, 0.6159, -5.067), (-0.2442, 0.622, -5.07), (-0.2331, 0.6287, -5.073), (-0.2243, 0.634, -5.075), (-0.2353, 0.6128, -5.041), (-0.2209, 0.6214, -5.044), (-0.2153, 0.6244, -5.049), (-0.2289, 0.6152, -5.054), (-0.2491, 0.6037, -5.044), (-0.2621, 0.5958, -5.041), (-0.2694, 0.5167, -5.045), (-0.2714, 0.5246, -5.046), (-0.2763, 0.5436, -5.05), (-0.2804, 0.5594, -5.052), (-0.2846, 0.5757, -5.055), (-0.2874, 0.5862, -5.057), (-0.2567, 0.5463, -5.029), (-0.26, 0.5588, -5.032), (-0.2635, 0.5723, -5.034), (-0.2676, 0.5884, -5.037), (-0.2668, 0.5804, -5.042), (-0.2553, 0.5345, -5.037), (-0.1836, 0.501, -5.053), (-0.1977, 0.5023, -5.051), (-0.2126, 0.5036, -5.05), (-0.2302, 0.5051, -5.048), (-0.2437, 0.5063, -5.046), (-0.2525, 0.5071, -5.045), (-0.227, 0.5244, -5.026), (-0.2447, 0.5259, -5.024), (-0.237, 0.5237, -5.032), (-0.2176, 0.5218, -5.035), (-0.2085, 0.522, -5.032), (-0.1933, 0.5204, -5.035), (-0.1602, 0.5761, -5.049), (-0.1672, 0.5587, -5.045), (-0.1763, 0.5363, -5.039), (-0.1763, 0.5362, -5.039), (-0.1789, 0.5298, -5.037), (-0.1491, 0.5709, -5.072), (-0.1541, 0.5585, -5.069), (-0.1582, 0.5484, -5.066), (-0.1623, 0.5383, -5.063), (-0.1677, 0.5251, -5.06), (-0.1711, 0.5166, -5.058), (-0.1753, 0.5061, -5.055), (-0.1735, 0.5436, -5.044), (-0.1705, 0.551, -5.047), (-0.1632, 0.5689, -5.049), (-0.3347, 0.4433, -4.943), (-0.4204, 0.4999, -4.985), (-0.3199, 0.5467, -4.981), (-0.2445, 0.4683, -5.003), (-0.2985, 0.3731, -5.021), (-0.4071, 0.3926, -5.01), (-0.3832, 0.5599, -5.071), (-0.2746, 0.5404, -5.082), (-0.2613, 0.4331, -5.107), (-0.3618, 0.3863, -5.111), (-0.4372, 0.4646, -5.089), (-0.347, 0.4896, -5.149), (-0.3651, 0.5247, -5.11), (-0.3144, 0.4681, -5.133), (-0.3197, 0.5088, -5.124), (-0.3587, 0.5124, -5.124), (-0.3748, 0.4819, -5.13), (-0.3513, 0.4597, -5.138), (-0.3671, 0.5286, -5.106), (-0.2912, 0.4528, -5.121), (-0.3944, 0.4765, -5.117), (-0.3009, 0.5219, -5.106), (-0.356, 0.4268, -5.126), (-0.3037, 0.4611, -5.128), (-0.3534, 0.4451, -5.133), (-0.3831, 0.4796, -5.125), (-0.3118, 0.5143, -5.116), (-0.3621, 0.5189, -5.116), (-0.3298, 0.516, -5.116), (-0.3428, 0.5171, -5.116), (-0.3325, 0.51, -5.124), (-0.3438, 0.511, -5.124), (-0.3178, 0.5148, -5.116), (-0.3268, 0.5157, -5.116), (-0.3136, 0.5232, -5.106), (-0.3257, 0.5244, -5.106), (-0.3478, 0.5176, -5.116), (-0.3551, 0.5183, -5.116), (-0.3448, 0.5263, -5.106), (-0.3554, 0.5274, -5.106), (-0.3332, 0.5131, -5.114), (-0.3405, 0.5138, -5.114), (-0.3346, 0.5098, -5.119), (-0.341, 0.5104, -5.119), (-0.3204, 0.5141, -5.112), (-0.3258, 0.5146, -5.112), (-0.318, 0.5191, -5.106), (-0.3252, 0.5198, -5.106), (-0.3487, 0.5159, -5.112), (-0.353, 0.5163, -5.112), (-0.3469, 0.521, -5.106), (-0.3531, 0.5217, -5.106), (-0.2464, 0.4338, -5.056), (-0.3742, 0.3799, -5.084), (-0.3357, 0.3667, -5.067), (-0.2746, 0.3931, -5.067), (-0.286, 0.3855, -5.071), (-0.3276, 0.3684, -5.07), (-0.2752, 0.4266, -5.107), (-0.2902, 0.4196, -5.108), (-0.3076, 0.4115, -5.109), (-0.3233, 0.4042, -5.11), (-0.3318, 0.4002, -5.11), (-0.3423, 0.3953, -5.11), (-0.2645, 0.4161, -5.085), (-0.3267, 0.3866, -5.087), (-0.3078, 0.3849, -5.077), (-0.4041, 0.3964, -5.064), (-0.4332, 0.4362, -5.05), (-0.3735, 0.3984, -5.108), (-0.3847, 0.4101, -5.105), (-0.4104, 0.4368, -5.097), (-0.4215, 0.4484, -5.094), (-0.3873, 0.391, -5.081), (-0.4016, 0.4228, -5.095), (-0.4104, 0.4146, -5.069), (-0.4219, 0.4248, -5.069), (-0.4287, 0.4795, -5.086), (-0.4195, 0.4958, -5.083), (-0.414, 0.5055, -5.081), (-0.4033, 0.5244, -5.078), (-0.4421, 0.4731, -5.056), (-0.4316, 0.49, -5.041), (-0.4228, 0.517, -5.039), (-0.4087, 0.5306, -5.033), (-0.4239, 0.5005, -5.06), (-0.3971, 0.5399, -5.066), (-0.3996, 0.5467, -5.045), (-0.3687, 0.5634, -5.038), (-0.3253, 0.5621, -5.028), (-0.2818, 0.5543, -5.032), (-0.3614, 0.5559, -5.073), (-0.3437, 0.5528, -5.075), (-0.3235, 0.5492, -5.077), (-0.3059, 0.546, -5.079), (-0.3462, 0.561, -5.044), (-0.3094, 0.5495, -5.057), (-0.2635, 0.5268, -5.054), (-0.2633, 0.4495, -5.103), (-0.2536, 0.5108, -5.039), (-0.252, 0.4979, -5.042), (-0.2511, 0.4766, -5.046), (-0.2477, 0.4649, -5.05), (-0.2477, 0.4487, -5.053), (-0.2573, 0.4583, -5.078), (-0.2585, 0.4732, -5.072), (-0.2667, 0.4945, -5.085), (-0.2629, 0.51, -5.063), (-0.268, 0.5261, -5.07), (-0.263, 0.4585, -4.974), (-0.3042, 0.3853, -4.986), (-0.3137, 0.5113, -4.959), (-0.305, 0.5022, -4.961), (-0.2871, 0.4836, -4.966), (-0.3088, 0.5351, -4.984), (-0.2942, 0.52, -4.988), (-0.2863, 0.5118, -4.991), (-0.2694, 0.4942, -4.996), (-0.2633, 0.4879, -4.997), (-0.2549, 0.4791, -5.0), (-0.2736, 0.4699, -4.972), (-0.2805, 0.4789, -4.982), (-0.2962, 0.4942, -4.971), (-0.407, 0.5061, -4.985), (-0.3738, 0.5216, -4.983), (-0.3602, 0.5279, -4.983), (-0.3454, 0.5348, -4.982), (-0.3339, 0.5402, -4.981), (-0.354, 0.502, -4.954), (-0.3349, 0.5108, -4.953), (-0.3271, 0.5155, -4.957), (-0.3444, 0.5098, -4.967), (-0.3718, 0.4956, -4.962), (-0.389, 0.4877, -4.964), (-0.4084, 0.4029, -5.008), (-0.4096, 0.4128, -5.006), (-0.4125, 0.4363, -5.0), (-0.415, 0.4559, -4.995), (-0.4175, 0.4762, -4.991), (-0.4191, 0.4892, -4.988), (-0.3907, 0.4262, -4.975), (-0.3926, 0.4417, -4.971), (-0.3947, 0.4585, -4.968), (-0.3971, 0.4785, -4.963), (-0.3966, 0.4721, -4.973), (-0.3898, 0.4162, -4.989), (-0.3057, 0.3744, -5.02), (-0.3228, 0.3775, -5.019), (-0.3409, 0.3807, -5.017), (-0.3623, 0.3845, -5.015), (-0.3786, 0.3875, -5.013), (-0.3893, 0.3894, -5.012), (-0.3581, 0.395, -4.981), (-0.3795, 0.3988, -4.979), (-0.3696, 0.3989, -4.988), (-0.346, 0.3949, -4.992), (-0.3354, 0.3918, -4.988), (-0.3168, 0.3888, -4.991), (-0.2672, 0.4522, -4.978), (-0.2786, 0.4319, -4.982), (-0.2935, 0.4057, -4.987), (-0.2935, 0.4056, -4.987), (-0.2978, 0.3981, -4.989), (-0.252, 0.4552, -5.005), (-0.2601, 0.4408, -5.008), (-0.2668, 0.429, -5.01), (-0.2735, 0.4173, -5.013), (-0.2822, 0.4018, -5.016), (-0.2878, 0.3919, -5.018), (-0.2948, 0.3796, -5.02), (-0.2885, 0.4156, -4.989), (-0.2835, 0.425, -4.989), (-0.2718, 0.4447, -4.982), (-0.1447, 0.5512, -4.881), (-0.2512, 0.5552, -4.912), (-0.1718, 0.5888, -4.982), (-0.08445, 0.5215, -4.969), (-0.1098, 0.4464, -4.892), (-0.2129, 0.4672, -4.856), (-0.2567, 0.5281, -5.019), (-0.1537, 0.5073, -5.055), (-0.1154, 0.4193, -4.999), (-0.1948, 0.3857, -4.929), (-0.2821, 0.4529, -4.942), (-0.2219, 0.4233, -5.03), (-0.2393, 0.4757, -5.025), (-0.1814, 0.4218, -5.018), (-0.1961, 0.455, -5.039), (-0.2332, 0.4572, -5.027), (-0.2404, 0.4324, -5.003), (-0.214, 0.4124, -5.001), (-0.2412, 0.4814, -5.024), (-0.1525, 0.4207, -5.01), (-0.2535, 0.4389, -4.984), (-0.1785, 0.4768, -5.046), (-0.2054, 0.4005, -4.969), (-0.1681, 0.4213, -5.014), (-0.2102, 0.4071, -4.987), (-0.246, 0.4352, -4.995), (-0.1887, 0.4641, -5.042), (-0.2364, 0.467, -5.026), (-0.2058, 0.4652, -5.036), (-0.2181, 0.4659, -5.032), (-0.2083, 0.4557, -5.035), (-0.219, 0.4564, -5.032), (-0.1944, 0.4645, -5.04), (-0.203, 0.465, -5.037), (-0.1905, 0.4777, -5.042), (-0.202, 0.4785, -5.038), (-0.2228, 0.4662, -5.03), (-0.2298, 0.4666, -5.028), (-0.2201, 0.4798, -5.031), (-0.2301, 0.4806, -5.028), (-0.2076, 0.4647, -5.032), (-0.2145, 0.4652, -5.029), (-0.2089, 0.4594, -5.031), (-0.215, 0.4598, -5.029), (-0.1957, 0.4669, -5.036), (-0.2008, 0.4672, -5.035), (-0.1934, 0.4747, -5.037), (-0.2002, 0.4752, -5.035), (-0.2221, 0.4681, -5.026), (-0.2262, 0.4683, -5.025), (-0.2205, 0.4762, -5.027), (-0.2264, 0.4766, -5.025), (-0.08905, 0.4587, -4.976), (-0.1973, 0.4026, -4.904), (-0.1538, 0.4067, -4.9), (-0.1055, 0.4239, -4.942), (-0.1147, 0.4162, -4.935), (-0.1475, 0.4061, -4.906), (-0.1263, 0.4146, -4.99), (-0.1382, 0.4096, -4.979), (-0.1519, 0.4038, -4.967), (-0.1644, 0.3985, -4.956), (-0.171, 0.3957, -4.95), (-0.1793, 0.3922, -4.943), (-0.1076, 0.4254, -4.973), (-0.1564, 0.4049, -4.929), (-0.1361, 0.4108, -4.93), (-0.2247, 0.4287, -4.892), (-0.26, 0.465, -4.9), (-0.2083, 0.3961, -4.931), (-0.2213, 0.4061, -4.933), (-0.2511, 0.429, -4.937), (-0.264, 0.439, -4.939), (-0.212, 0.4119, -4.905), (-0.2382, 0.4219, -4.93), (-0.2372, 0.4365, -4.905), (-0.2509, 0.4431, -4.908), (-0.2781, 0.4647, -4.954), (-0.2738, 0.4776, -4.967), (-0.2712, 0.4852, -4.975), (-0.2662, 0.5001, -4.99), (-0.2809, 0.4835, -4.926), (-0.2726, 0.506, -4.933), (-0.2721, 0.5251, -4.955), (-0.2618, 0.5381, -4.967), (-0.2733, 0.4986, -4.955), (-0.2621, 0.5194, -4.997), (-0.2612, 0.5395, -4.988), (-0.2361, 0.5556, -5.008), (-0.1933, 0.5628, -5.018), (-0.152, 0.5544, -5.032), (-0.236, 0.5239, -5.026), (-0.2193, 0.5205, -5.032), (-0.2001, 0.5167, -5.039), (-0.1834, 0.5133, -5.045), (-0.2163, 0.5494, -5.019), (-0.1821, 0.5325, -5.033), (-0.1325, 0.5197, -5.033), (-0.1212, 0.4327, -5.008), (-0.1146, 0.5214, -5.017), (-0.11, 0.5108, -5.01), (-0.1039, 0.4938, -4.998), (-0.09811, 0.4835, -4.993), (-0.0939, 0.4709, -4.983), (-0.112, 0.4577, -5.001), (-0.1162, 0.4715, -5.008), (-0.1336, 0.4751, -5.028), (-0.1291, 0.5022, -5.027), (-0.1403, 0.5074, -5.04), (-0.09097, 0.5377, -4.938), (-0.11, 0.4809, -4.878), (-0.1498, 0.583, -4.946), (-0.1397, 0.5753, -4.945), (-0.1189, 0.5593, -4.942), (-0.1589, 0.5789, -4.98), (-0.142, 0.5659, -4.977), (-0.1329, 0.5588, -4.976), (-0.1132, 0.5437, -4.973), (-0.1062, 0.5383, -4.972), (-0.09645, 0.5308, -4.971), (-0.1039, 0.5459, -4.941), (-0.1154, 0.5443, -4.95), (-0.1317, 0.5625, -4.948), (-0.2406, 0.5597, -4.921), (-0.2144, 0.5708, -4.944), (-0.2036, 0.5753, -4.954), (-0.192, 0.5803, -4.964), (-0.1829, 0.5841, -4.972), (-0.1829, 0.5805, -4.921), (-0.1678, 0.5869, -4.934), (-0.163, 0.587, -4.943), (-0.1798, 0.5755, -4.938), (-0.1994, 0.57, -4.914), (-0.2131, 0.564, -4.903), (-0.2166, 0.4757, -4.862), (-0.2201, 0.4838, -4.867), (-0.2285, 0.5031, -4.879), (-0.2355, 0.5192, -4.889), (-0.2427, 0.5358, -4.9), (-0.2474, 0.5465, -4.906), (-0.199, 0.5157, -4.866), (-0.2046, 0.5285, -4.874), (-0.2106, 0.5422, -4.882), (-0.2177, 0.5586, -4.893), (-0.2178, 0.5468, -4.894), (-0.1987, 0.4987, -4.867), (-0.1167, 0.4478, -4.889), (-0.1329, 0.451, -4.884), (-0.1501, 0.4545, -4.878), (-0.1703, 0.4586, -4.871), (-0.1858, 0.4617, -4.866), (-0.1959, 0.4638, -4.862), (-0.1611, 0.4912, -4.86), (-0.1814, 0.4953, -4.853), (-0.1747, 0.4881, -4.862), (-0.1528, 0.4826, -4.871), (-0.1409, 0.4842, -4.87), (-0.1239, 0.4796, -4.878), (-0.09414, 0.53, -4.934), (-0.09954, 0.514, -4.918), (-0.1065, 0.4933, -4.897), (-0.1065, 0.4933, -4.897), (-0.1085, 0.4874, -4.89), (-0.08794, 0.5112, -4.959), (-0.09179, 0.4998, -4.947), (-0.09494, 0.4905, -4.937), (-0.09806, 0.4812, -4.928), (-0.1022, 0.469, -4.915), (-0.1048, 0.4612, -4.907), (-0.1081, 0.4515, -4.897), (-0.1053, 0.4986, -4.906), (-0.1035, 0.5047, -4.915), (-0.09706, 0.5224, -4.929), (0.1082, 0.5456, -5.108), (0.03815, 0.5965, -5.162), (0.135, 0.6279, -5.162), (0.1948, 0.5456, -5.162), (0.135, 0.4632, -5.162), (0.03815, 0.4947, -5.162), (0.08146, 0.6279, -5.248), (0.1783, 0.5965, -5.248), (0.1783, 0.4947, -5.248), (0.08146, 0.4632, -5.248), (0.02161, 0.5456, -5.248), (0.1082, 0.5456, -5.302), (0.09485, 0.5868, -5.275), (0.1349, 0.5262, -5.282), (0.1347, 0.5648, -5.282), (0.09957, 0.5722, -5.285), (0.08153, 0.5456, -5.286), (0.1005, 0.5218, -5.287), (0.09339, 0.5912, -5.272), (0.1539, 0.5124, -5.267), (0.06268, 0.5456, -5.274), (0.1528, 0.578, -5.268), (0.09197, 0.4955, -5.269), (0.1436, 0.5199, -5.275), (0.09671, 0.5101, -5.279), (0.07358, 0.5456, -5.281), (0.1423, 0.5703, -5.276), (0.09707, 0.5799, -5.28), (0.1261, 0.5738, -5.277), (0.1144, 0.5762, -5.278), (0.1232, 0.5672, -5.283), (0.113, 0.5694, -5.284), (0.1369, 0.5715, -5.276), (0.1288, 0.5732, -5.277), (0.1414, 0.5805, -5.269), (0.1305, 0.583, -5.27), (0.1099, 0.5772, -5.279), (0.1034, 0.5786, -5.279), (0.1134, 0.5868, -5.271), (0.1039, 0.5889, -5.272), (0.1227, 0.572, -5.275), (0.1161, 0.5734, -5.276), (0.1211, 0.5683, -5.278), (0.1153, 0.5695, -5.279), (0.1343, 0.5719, -5.273), (0.1295, 0.5729, -5.273), (0.137, 0.5773, -5.269), (0.1305, 0.5787, -5.269), (0.1089, 0.5766, -5.275), (0.105, 0.5774, -5.275), (0.1109, 0.5822, -5.27), (0.1053, 0.5835, -5.271), (0.1906, 0.5042, -5.202), (0.06865, 0.4645, -5.223), (0.1017, 0.452, -5.204), (0.1604, 0.4688, -5.206), (0.1492, 0.4626, -5.208), (0.1092, 0.4522, -5.206), (0.165, 0.4903, -5.248), (0.1504, 0.4856, -5.248), (0.1337, 0.4802, -5.248), (0.1185, 0.4752, -5.248), (0.1104, 0.4726, -5.248), (0.1003, 0.4693, -5.248), (0.1727, 0.4846, -5.225), (0.1127, 0.4648, -5.225), (0.1295, 0.463, -5.215), (0.04285, 0.4867, -5.21), (0.02069, 0.5281, -5.207), (0.07218, 0.476, -5.248), (0.06325, 0.4883, -5.248), (0.04288, 0.5163, -5.248), (0.03402, 0.5285, -5.248), (0.05795, 0.4764, -5.224), (0.04917, 0.5035, -5.243), (0.03943, 0.5025, -5.219), (0.03015, 0.5128, -5.221), (0.03097, 0.5585, -5.248), (0.04123, 0.5726, -5.248), (0.04729, 0.5809, -5.248), (0.05918, 0.5973, -5.248), (0.01723, 0.5604, -5.221), (0.02831, 0.5774, -5.21), (0.03946, 0.6009, -5.213), (0.05383, 0.6125, -5.21), (0.0371, 0.5821, -5.229), (0.06635, 0.6129, -5.24), (0.0643, 0.6234, -5.223), (0.0942, 0.6363, -5.219), (0.1332, 0.6325, -5.207), (0.172, 0.6199, -5.207), (0.1009, 0.6216, -5.248), (0.1167, 0.6165, -5.248), (0.1347, 0.6107, -5.248), (0.1504, 0.6056, -5.248), (0.1146, 0.6305, -5.223), (0.147, 0.6136, -5.23), (0.186, 0.5889, -5.221), (0.1783, 0.5102, -5.248), (0.1927, 0.5769, -5.203), (0.1927, 0.5646, -5.203), (0.191, 0.5447, -5.202), (0.1929, 0.5332, -5.203), (0.191, 0.5182, -5.202), (0.1841, 0.5225, -5.227), (0.1846, 0.5371, -5.226), (0.1801, 0.5542, -5.242), (0.1848, 0.5721, -5.225), (0.1822, 0.5856, -5.234), (0.1761, 0.5449, -5.135), (0.1303, 0.4818, -5.133), (0.1358, 0.6004, -5.135), (0.1427, 0.5909, -5.135), (0.157, 0.5713, -5.135), (0.1438, 0.6158, -5.162), (0.1554, 0.5998, -5.162), (0.1617, 0.5913, -5.162), (0.1751, 0.5727, -5.162), (0.1799, 0.5661, -5.162), (0.1866, 0.5569, -5.162), (0.1678, 0.5564, -5.136), (0.1628, 0.5632, -5.147), (0.1501, 0.5808, -5.141), (0.05108, 0.6007, -5.162), (0.08302, 0.6111, -5.162), (0.09615, 0.6153, -5.162), (0.1104, 0.62, -5.162), (0.1215, 0.6236, -5.162), (0.09794, 0.5975, -5.131), (0.1163, 0.6035, -5.131), (0.1241, 0.606, -5.135), (0.1079, 0.6007, -5.144), (0.08125, 0.5921, -5.138), (0.0647, 0.5867, -5.138), (0.03815, 0.5045, -5.162), (0.03815, 0.5138, -5.162), (0.03815, 0.5362, -5.162), (0.03815, 0.5548, -5.162), (0.03815, 0.574, -5.162), (0.03815, 0.5864, -5.162), (0.05613, 0.5299, -5.136), (0.05613, 0.5447, -5.136), (0.05613, 0.5606, -5.136), (0.05613, 0.5795, -5.136), (0.05613, 0.5717, -5.144), (0.05613, 0.5181, -5.147), (0.1285, 0.4653, -5.162), (0.1133, 0.4702, -5.162), (0.09716, 0.4755, -5.162), (0.07815, 0.4817, -5.162), (0.06356, 0.4864, -5.162), (0.0541, 0.4895, -5.162), (0.0822, 0.4975, -5.133), (0.06312, 0.5037, -5.133), (0.07242, 0.5006, -5.142), (0.09356, 0.4938, -5.143), (0.1027, 0.4908, -5.138), (0.1193, 0.4854, -5.139), (0.1717, 0.5388, -5.138), (0.1589, 0.5213, -5.138), (0.1424, 0.4986, -5.138), (0.1424, 0.4985, -5.138), (0.1377, 0.492, -5.138), (0.1866, 0.5342, -5.162), (0.1775, 0.5217, -5.162), (0.1701, 0.5115, -5.162), (0.1627, 0.5014, -5.162), (0.153, 0.488, -5.162), (0.1468, 0.4794, -5.162), (0.1391, 0.4688, -5.162), (0.1483, 0.5066, -5.141), (0.1539, 0.5143, -5.142), (0.1667, 0.5319, -5.14)], [], [(8, 5, 3, 7), (6, 2, 5, 8), (0, 20, 21, 18, 4), (4, 18, 17, 8, 7, 1), (4, 23, 11, 9, 0), (1, 22, 23, 4), (11, 14, 12, 9), (10, 13, 14, 11), (15, 6, 8, 17), (19, 16, 17, 18, 21), (10, 11, 23), (32, 29, 27, 31), (30, 26, 29, 32), (24, 30, 32, 28), (28, 32, 31, 25), (28, 41, 39, 24), (25, 34, 35, 44, 41, 28), (35, 38, 36, 33), (34, 37, 38, 35), (40, 41, 44, 45, 42), (44, 35, 33, 43, 45), (54, 51, 49, 53), (52, 63, 64), (46, 52, 64, 54, 50), (50, 54, 53, 47), (50, 65, 57, 55, 46), (47, 67, 65, 50), (57, 60, 58, 55), (56, 59, 60, 57), (61, 51, 54), (62, 48, 54, 64), (66, 56, 57, 65), (76, 73, 71, 75), (74, 70, 73, 76), (68, 74, 76, 72), (72, 76, 75, 69), (72, 88, 89, 86, 68), (69, 84, 85, 92, 88, 72), (79, 82, 80, 77), (78, 81, 82, 79), (88, 92, 93, 90, 87, 89), (92, 85, 79, 77, 91, 93), (83, 78, 79, 85), (102, 99, 97, 101), (100, 96, 99, 102), (94, 113, 117, 114, 98), (98, 114, 115, 102, 101, 95), (98, 111, 105, 103, 94), (95, 110, 111, 98), (105, 108, 106, 103), (104, 107, 108, 105), (109, 104, 105, 111), (112, 100, 102, 115), (115, 114, 117, 116), (126, 123, 121, 125), (124, 120, 123, 126), (118, 124, 126, 136, 133, 122), (122, 133, 134, 119), (122, 141, 139, 118), (119, 128, 129, 141, 122), (129, 132, 130, 127), (128, 131, 132, 129), (133, 136, 137, 135), (136, 126, 125, 138), (140, 141, 129, 127), (150, 147, 145, 149), (148, 144, 147, 150), (142, 158, 159, 146), (146, 159, 160, 150, 149, 143), (146, 153, 151, 142), (143, 152, 153, 146), (153, 156, 154, 151), (152, 155, 156, 153), (157, 161, 160, 159), (148, 150, 160), (170, 167, 165, 169), (168, 164, 167, 170), (162, 168, 170, 166), (166, 170, 169, 163), (166, 173, 171, 162), (163, 172, 173, 166), (173, 176, 174, 171), (172, 175, 176, 173), (245, 246, 180, 178), (246, 247, 184, 180), (247, 248, 182, 184), (248, 245, 178, 182), (183, 275, 276, 181), (184, 187, 186, 180), (242, 192, 191, 241), (182, 188, 187, 184), (180, 186, 185, 178), (178, 185, 188, 182), (189, 193, 196, 192), (244, 190, 189, 243), (243, 189, 192, 242), (241, 191, 190, 244), (238, 199, 198, 237), (191, 195, 194, 190), (192, 196, 195, 191), (190, 194, 193, 189), (200, 204, 203, 199), (239, 200, 199, 238), (237, 198, 197, 240), (240, 197, 200, 239), (226, 205, 208, 225), (198, 202, 201, 197), (197, 201, 204, 200), (199, 203, 202, 198), (208, 212, 211, 207), (228, 207, 206, 227), (225, 208, 207, 228), (227, 206, 205, 226), (230, 216, 215, 229), (206, 210, 209, 205), (205, 209, 212, 208), (207, 211, 210, 206), (213, 217, 220, 216), (232, 214, 213, 231), (231, 213, 216, 230), (229, 215, 214, 232), (234, 224, 223, 233), (215, 219, 218, 214), (216, 220, 219, 215), (214, 218, 217, 213), (222, 250, 249, 221), (236, 222, 221, 235), (235, 221, 224, 234), (233, 223, 222, 236), (202, 227, 226, 201), (204, 225, 228, 203), (203, 228, 227, 202), (201, 226, 225, 204), (211, 229, 232, 210), (209, 231, 230, 212), (210, 232, 231, 209), (212, 230, 229, 211), (219, 233, 236, 218), (217, 235, 234, 220), (218, 236, 235, 217), (220, 234, 233, 219), (193, 240, 239, 196), (194, 237, 240, 193), (196, 239, 238, 195), (195, 238, 237, 194), (187, 241, 244, 186), (185, 243, 242, 188), (186, 244, 243, 185), (188, 242, 241, 187), (181, 177, 245, 248), (183, 181, 248, 247), (179, 183, 247, 246), (177, 179, 246, 245), (252, 256, 255, 251), (221, 249, 252, 224), (223, 251, 250, 222), (224, 252, 251, 223), (256, 260, 259, 255), (250, 254, 253, 249), (249, 253, 256, 252), (251, 255, 254, 250), (257, 261, 264, 260), (254, 258, 257, 253), (253, 257, 260, 256), (255, 259, 258, 254), (264, 268, 267, 263), (259, 263, 262, 258), (260, 264, 263, 259), (258, 262, 261, 257), (266, 270, 269, 265), (262, 266, 265, 261), (261, 265, 268, 264), (263, 267, 266, 262), (271, 272, 269, 270), (265, 269, 272, 268), (267, 271, 270, 266), (268, 272, 271, 267), (273, 275, 276, 274), (181, 276, 274, 177), (179, 273, 275, 183), (177, 274, 273, 179), (285, 282, 280, 284), (283, 279, 282, 285), (277, 293, 294, 281), (281, 294, 285, 284, 278), (281, 297, 288, 286, 277), (278, 296, 297, 281), (288, 291, 289, 286), (287, 290, 291, 288), (292, 283, 285, 294), (295, 287, 288, 297), (298, 300, 425, 424, 423, 422, 421, 299), (299, 437, 436, 435, 434, 433, 432, 303, 298), (298, 301, 417, 416, 415, 414, 413, 412, 300), (298, 302, 467, 466, 465, 464, 463, 462, 461, 301), (298, 303, 449, 448, 447, 446, 445, 444, 302), (299, 308, 303, 432, 433, 434, 435, 436, 437), (300, 304, 299, 421, 422, 423, 424, 425), (301, 305, 300, 412, 413, 414, 415, 416, 417), (302, 306, 301, 461, 462, 463, 464, 465, 466, 467), (303, 307, 302, 444, 445, 446, 447, 448, 449), (299, 304, 378, 377, 376, 375, 308), (300, 305, 392, 391, 390, 389, 304), (301, 306, 396, 305), (302, 307, 361, 360, 359, 358, 357, 356, 306), (303, 308, 370, 369, 368, 367, 307), (304, 316, 318, 308, 375, 376, 377, 378), (305, 319, 332, 333, 336, 337, 316, 304, 389, 390, 391, 392), (306, 317, 319, 305, 396), (307, 320, 317, 306, 356, 357, 358, 359, 360, 361), (308, 318, 320, 307, 367, 368, 369, 370), (340, 341, 339, 338), (311, 309, 312), (315, 309, 311), (313, 309, 314), (314, 309, 315), (312, 309, 313, 329, 328), (317, 321, 324, 319), (320, 322, 321, 317), (316, 310, 325, 323, 318), (318, 323, 322, 320), (319, 324, 330, 332), (324, 312, 328, 326, 331, 330), (322, 315, 311, 321), (325, 313, 314, 323), (323, 314, 315, 322), (321, 311, 312, 324), (335, 347, 346, 334), (329, 313, 325, 335, 334, 327), (334, 346, 348, 336), (331, 326, 327, 334, 336, 333), (332, 344, 345, 333), (335, 325, 310, 316, 337), (342, 343, 345, 344), (346, 347, 349, 348), (329, 341, 340, 328), (330, 342, 344, 332), (337, 349, 347, 335), (331, 343, 342, 330), (328, 340, 338, 326), (333, 345, 343, 331), (326, 338, 339, 327), (336, 348, 349, 337), (327, 339, 341, 329), (307, 351, 367), (304, 386, 389), (305, 395, 406, 397, 405, 398, 404, 399, 403, 400, 402, 401, 396), (308, 379, 375), (306, 362, 356), (365, 372, 373, 369, 368), (353, 357, 356), (357, 354, 358), (358, 364, 359), (352, 307, 361), (361, 360, 355), (360, 359, 363), (308, 370, 366), (370, 369, 374), (368, 367, 371), (380, 376, 375), (376, 383, 377), (381, 378, 377), (378, 382, 384, 385, 304), (387, 391, 390), (391, 394, 392), (305, 392, 388), (390, 389, 393), (350, 306, 396), (301, 456, 461), (299, 431, 421), (302, 408, 444), (300, 409, 412), (412, 410, 413), (413, 420, 414), (407, 301, 417), (417, 416, 418), (416, 415, 419), (415, 414, 411), (426, 423, 422), (423, 429, 424), (300, 425, 428), (425, 424, 427), (422, 421, 430), (438, 434, 433), (434, 439, 435), (435, 440, 436), (436, 442, 437), (299, 437, 441), (433, 432, 443), (450, 448, 447), (448, 452, 449), (303, 449, 451), (447, 446, 453), (446, 445, 454), (445, 444, 455), (461, 470, 462), (457, 463, 462), (463, 469, 464), (458, 459, 466, 465), (467, 466, 460), (465, 464, 468), (471, 473, 598, 597, 596, 595, 594, 472), (472, 610, 609, 608, 607, 606, 605, 476, 471), (471, 474, 590, 589, 588, 587, 586, 585, 473), (471, 475, 640, 639, 638, 637, 636, 635, 634, 474), (471, 476, 622, 621, 620, 619, 618, 617, 475), (472, 481, 476, 605, 606, 607, 608, 609, 610), (473, 477, 472, 594, 595, 596, 597, 598), (474, 478, 473, 585, 586, 587, 588, 589, 590), (475, 479, 474, 634, 635, 636, 637, 638, 639, 640), (476, 480, 475, 617, 618, 619, 620, 621, 622), (472, 477, 551, 550, 549, 548, 481), (473, 478, 565, 564, 563, 562, 477), (474, 479, 569, 478), (475, 480, 534, 533, 532, 531, 530, 529, 479), (476, 481, 543, 542, 541, 540, 480), (477, 489, 491, 481, 548, 549, 550, 551), (478, 492, 505, 506, 509, 510, 489, 477, 562, 563, 564, 565), (479, 490, 492, 478, 569), (480, 493, 490, 479, 529, 530, 531, 532, 533, 534), (481, 491, 493, 480, 540, 541, 542, 543), (513, 514, 512, 511), (484, 482, 485), (488, 482, 484), (486, 482, 487), (487, 482, 488), (485, 482, 486, 502, 501), (490, 494, 497, 492), (493, 495, 494, 490), (489, 483, 498, 496, 491), (491, 496, 495, 493), (492, 497, 503, 505), (497, 485, 501, 499, 504, 503), (495, 488, 484, 494), (498, 486, 487, 496), (496, 487, 488, 495), (494, 484, 485, 497), (508, 520, 519, 507), (502, 486, 498, 508, 507, 500), (507, 519, 521, 509), (504, 499, 500, 507, 509, 506), (505, 517, 518, 506), (508, 498, 483, 489, 510), (515, 516, 518, 517), (519, 520, 522, 521), (502, 514, 513, 501), (503, 515, 517, 505), (510, 522, 520, 508), (504, 516, 515, 503), (501, 513, 511, 499), (506, 518, 516, 504), (499, 511, 512, 500), (509, 521, 522, 510), (500, 512, 514, 502), (480, 524, 540), (477, 559, 562), (478, 568, 579, 570, 578, 571, 577, 572, 576, 573, 575, 574, 569), (481, 552, 548), (479, 535, 529), (538, 545, 546, 542, 541), (526, 530, 529), (530, 527, 531), (531, 537, 532), (525, 480, 534), (534, 533, 528), (533, 532, 536), (481, 543, 539), (543, 542, 547), (541, 540, 544), (553, 549, 548), (549, 556, 550), (554, 551, 550), (551, 555, 557, 558, 477), (560, 564, 563), (564, 567, 565), (478, 565, 561), (563, 562, 566), (523, 479, 569), (474, 629, 634), (472, 604, 594), (475, 581, 617), (473, 582, 585), (585, 583, 586), (586, 593, 587), (580, 474, 590), (590, 589, 591), (589, 588, 592), (588, 587, 584), (599, 596, 595), (596, 602, 597), (473, 598, 601), (598, 597, 600), (595, 594, 603), (611, 607, 606), (607, 612, 608), (608, 613, 609), (609, 615, 610), (472, 610, 614), (606, 605, 616), (623, 621, 620), (621, 625, 622), (476, 622, 624), (620, 619, 626), (619, 618, 627), (618, 617, 628), (634, 643, 635), (630, 636, 635), (636, 642, 637), (631, 632, 639, 638), (640, 639, 633), (638, 637, 641), (644, 646, 771, 770, 769, 768, 767, 645), (645, 783, 782, 781, 780, 779, 778, 649, 644), (644, 647, 763, 762, 761, 760, 759, 758, 646), (644, 648, 813, 812, 811, 810, 809, 808, 807, 647), (644, 649, 795, 794, 793, 792, 791, 790, 648), (645, 654, 649, 778, 779, 780, 781, 782, 783), (646, 650, 645, 767, 768, 769, 770, 771), (647, 651, 646, 758, 759, 760, 761, 762, 763), (648, 652, 647, 807, 808, 809, 810, 811, 812, 813), (649, 653, 648, 790, 791, 792, 793, 794, 795), (645, 650, 724, 723, 722, 721, 654), (646, 651, 738, 737, 736, 735, 650), (647, 652, 742, 651), (648, 653, 707, 706, 705, 704, 703, 702, 652), (649, 654, 716, 715, 714, 713, 653), (650, 662, 664, 654, 721, 722, 723, 724), (651, 665, 678, 679, 682, 683, 662, 650, 735, 736, 737, 738), (652, 663, 665, 651, 742), (653, 666, 663, 652, 702, 703, 704, 705, 706, 707), (654, 664, 666, 653, 713, 714, 715, 716), (686, 687, 685, 684), (657, 655, 658), (661, 655, 657), (659, 655, 660), (660, 655, 661), (658, 655, 659, 675, 674), (663, 667, 670, 665), (666, 668, 667, 663), (662, 656, 671, 669, 664), (664, 669, 668, 666), (665, 670, 676, 678), (670, 658, 674, 672, 677, 676), (668, 661, 657, 667), (671, 659, 660, 669), (669, 660, 661, 668), (667, 657, 658, 670), (681, 693, 692, 680), (675, 659, 671, 681, 680, 673), (680, 692, 694, 682), (677, 672, 673, 680, 682, 679), (678, 690, 691, 679), (681, 671, 656, 662, 683), (688, 689, 691, 690), (692, 693, 695, 694), (675, 687, 686, 674), (676, 688, 690, 678), (683, 695, 693, 681), (677, 689, 688, 676), (674, 686, 684, 672), (679, 691, 689, 677), (672, 684, 685, 673), (682, 694, 695, 683), (673, 685, 687, 675), (653, 697, 713), (650, 732, 735), (651, 741, 752, 743, 751, 744, 750, 745, 749, 746, 748, 747, 742), (654, 725, 721), (652, 708, 702), (711, 718, 719, 715, 714), (699, 703, 702), (703, 700, 704), (704, 710, 705), (698, 653, 707), (707, 706, 701), (706, 705, 709), (654, 716, 712), (716, 715, 720), (714, 713, 717), (726, 722, 721), (722, 729, 723), (727, 724, 723), (724, 728, 730, 731, 650), (733, 737, 736), (737, 740, 738), (651, 738, 734), (736, 735, 739), (696, 652, 742), (647, 802, 807), (645, 777, 767), (648, 754, 790), (646, 755, 758), (758, 756, 759), (759, 766, 760), (753, 647, 763), (763, 762, 764), (762, 761, 765), (761, 760, 757), (772, 769, 768), (769, 775, 770), (646, 771, 774), (771, 770, 773), (768, 767, 776), (784, 780, 779), (780, 785, 781), (781, 786, 782), (782, 788, 783), (645, 783, 787), (779, 778, 789), (796, 794, 793), (794, 798, 795), (649, 795, 797), (793, 792, 799), (792, 791, 800), (791, 790, 801), (807, 816, 808), (803, 809, 808), (809, 815, 810), (804, 805, 812, 811), (813, 812, 806), (811, 810, 814), (817, 819, 944, 943, 942, 941, 940, 818), (818, 956, 955, 954, 953, 952, 951, 822, 817), (817, 820, 936, 935, 934, 933, 932, 931, 819), (817, 821, 986, 985, 984, 983, 982, 981, 980, 820), (817, 822, 968, 967, 966, 965, 964, 963, 821), (818, 827, 822, 951, 952, 953, 954, 955, 956), (819, 823, 818, 940, 941, 942, 943, 944), (820, 824, 819, 931, 932, 933, 934, 935, 936), (821, 825, 820, 980, 981, 982, 983, 984, 985, 986), (822, 826, 821, 963, 964, 965, 966, 967, 968), (818, 823, 897, 896, 895, 894, 827), (819, 824, 911, 910, 909, 908, 823), (820, 825, 915, 824), (821, 826, 880, 879, 878, 877, 876, 875, 825), (822, 827, 889, 888, 887, 886, 826), (823, 835, 837, 827, 894, 895, 896, 897), (824, 838, 851, 852, 855, 856, 835, 823, 908, 909, 910, 911), (825, 836, 838, 824, 915), (826, 839, 836, 825, 875, 876, 877, 878, 879, 880), (827, 837, 839, 826, 886, 887, 888, 889), (859, 860, 858, 857), (830, 828, 831), (834, 828, 830), (832, 828, 833), (833, 828, 834), (831, 828, 832, 848, 847), (836, 840, 843, 838), (839, 841, 840, 836), (835, 829, 844, 842, 837), (837, 842, 841, 839), (838, 843, 849, 851), (843, 831, 847, 845, 850, 849), (841, 834, 830, 840), (844, 832, 833, 842), (842, 833, 834, 841), (840, 830, 831, 843), (854, 866, 865, 853), (848, 832, 844, 854, 853, 846), (853, 865, 867, 855), (850, 845, 846, 853, 855, 852), (851, 863, 864, 852), (854, 844, 829, 835, 856), (861, 862, 864, 863), (865, 866, 868, 867), (848, 860, 859, 847), (849, 861, 863, 851), (856, 868, 866, 854), (850, 862, 861, 849), (847, 859, 857, 845), (852, 864, 862, 850), (845, 857, 858, 846), (855, 867, 868, 856), (846, 858, 860, 848), (826, 870, 886), (823, 905, 908), (824, 914, 925, 916, 924, 917, 923, 918, 922, 919, 921, 920, 915), (827, 898, 894), (825, 881, 875), (884, 891, 892, 888, 887), (872, 876, 875), (876, 873, 877), (877, 883, 878), (871, 826, 880), (880, 879, 874), (879, 878, 882), (827, 889, 885), (889, 888, 893), (887, 886, 890), (899, 895, 894), (895, 902, 896), (900, 897, 896), (897, 901, 903, 904, 823), (906, 910, 909), (910, 913, 911), (824, 911, 907), (909, 908, 912), (869, 825, 915), (820, 975, 980), (818, 950, 940), (821, 927, 963), (819, 928, 931), (931, 929, 932), (932, 939, 933), (926, 820, 936), (936, 935, 937), (935, 934, 938), (934, 933, 930), (945, 942, 941), (942, 948, 943), (819, 944, 947), (944, 943, 946), (941, 940, 949), (957, 953, 952), (953, 958, 954), (954, 959, 955), (955, 961, 956), (818, 956, 960), (952, 951, 962), (969, 967, 966), (967, 971, 968), (822, 968, 970), (966, 965, 972), (965, 964, 973), (964, 963, 974), (980, 989, 981), (976, 982, 981), (982, 988, 983), (977, 978, 985, 984), (986, 985, 979), (984, 983, 987), (990, 992, 1117, 1116, 1115, 1114, 1113, 991), (991, 1129, 1128, 1127, 1126, 1125, 1124, 995, 990), (990, 993, 1109, 1108, 1107, 1106, 1105, 1104, 992), (990, 994, 1159, 1158, 1157, 1156, 1155, 1154, 1153, 993), (990, 995, 1141, 1140, 1139, 1138, 1137, 1136, 994), (991, 1000, 995, 1124, 1125, 1126, 1127, 1128, 1129), (992, 996, 991, 1113, 1114, 1115, 1116, 1117), (993, 997, 992, 1104, 1105, 1106, 1107, 1108, 1109), (994, 998, 993, 1153, 1154, 1155, 1156, 1157, 1158, 1159), (995, 999, 994, 1136, 1137, 1138, 1139, 1140, 1141), (991, 996, 1070, 1069, 1068, 1067, 1000), (992, 997, 1084, 1083, 1082, 1081, 996), (993, 998, 1088, 997), (994, 999, 1053, 1052, 1051, 1050, 1049, 1048, 998), (995, 1000, 1062, 1061, 1060, 1059, 999), (996, 1008, 1010, 1000, 1067, 1068, 1069, 1070), (997, 1011, 1024, 1025, 1028, 1029, 1008, 996, 1081, 1082, 1083, 1084), (998, 1009, 1011, 997, 1088), (999, 1012, 1009, 998, 1048, 1049, 1050, 1051, 1052, 1053), (1000, 1010, 1012, 999, 1059, 1060, 1061, 1062), (1032, 1033, 1031, 1030), (1003, 1001, 1004), (1007, 1001, 1003), (1005, 1001, 1006), (1006, 1001, 1007), (1004, 1001, 1005, 1021, 1020), (1009, 1013, 1016, 1011), (1012, 1014, 1013, 1009), (1008, 1002, 1017, 1015, 1010), (1010, 1015, 1014, 1012), (1011, 1016, 1022, 1024), (1016, 1004, 1020, 1018, 1023, 1022), (1014, 1007, 1003, 1013), (1017, 1005, 1006, 1015), (1015, 1006, 1007, 1014), (1013, 1003, 1004, 1016), (1027, 1039, 1038, 1026), (1021, 1005, 1017, 1027, 1026, 1019), (1026, 1038, 1040, 1028), (1023, 1018, 1019, 1026, 1028, 1025), (1024, 1036, 1037, 1025), (1027, 1017, 1002, 1008, 1029), (1034, 1035, 1037, 1036), (1038, 1039, 1041, 1040), (1021, 1033, 1032, 1020), (1022, 1034, 1036, 1024), (1029, 1041, 1039, 1027), (1023, 1035, 1034, 1022), (1020, 1032, 1030, 1018), (1025, 1037, 1035, 1023), (1018, 1030, 1031, 1019), (1028, 1040, 1041, 1029), (1019, 1031, 1033, 1021), (999, 1043, 1059), (996, 1078, 1081), (997, 1087, 1098, 1089, 1097, 1090, 1096, 1091, 1095, 1092, 1094, 1093, 1088), (1000, 1071, 1067), (998, 1054, 1048), (1057, 1064, 1065, 1061, 1060), (1045, 1049, 1048), (1049, 1046, 1050), (1050, 1056, 1051), (1044, 999, 1053), (1053, 1052, 1047), (1052, 1051, 1055), (1000, 1062, 1058), (1062, 1061, 1066), (1060, 1059, 1063), (1072, 1068, 1067), (1068, 1075, 1069), (1073, 1070, 1069), (1070, 1074, 1076, 1077, 996), (1079, 1083, 1082), (1083, 1086, 1084), (997, 1084, 1080), (1082, 1081, 1085), (1042, 998, 1088), (993, 1148, 1153), (991, 1123, 1113), (994, 1100, 1136), (992, 1101, 1104), (1104, 1102, 1105), (1105, 1112, 1106), (1099, 993, 1109), (1109, 1108, 1110), (1108, 1107, 1111), (1107, 1106, 1103), (1118, 1115, 1114), (1115, 1121, 1116), (992, 1117, 1120), (1117, 1116, 1119), (1114, 1113, 1122), (1130, 1126, 1125), (1126, 1131, 1127), (1127, 1132, 1128), (1128, 1134, 1129), (991, 1129, 1133), (1125, 1124, 1135), (1142, 1140, 1139), (1140, 1144, 1141), (995, 1141, 1143), (1139, 1138, 1145), (1138, 1137, 1146), (1137, 1136, 1147), (1153, 1162, 1154), (1149, 1155, 1154), (1155, 1161, 1156), (1150, 1151, 1158, 1157), (1159, 1158, 1152), (1157, 1156, 1160), (1163, 1165, 1290, 1289, 1288, 1287, 1286, 1164), (1164, 1302, 1301, 1300, 1299, 1298, 1297, 1168, 1163), (1163, 1166, 1282, 1281, 1280, 1279, 1278, 1277, 1165), (1163, 1167, 1332, 1331, 1330, 1329, 1328, 1327, 1326, 1166), (1163, 1168, 1314, 1313, 1312, 1311, 1310, 1309, 1167), (1164, 1173, 1168, 1297, 1298, 1299, 1300, 1301, 1302), (1165, 1169, 1164, 1286, 1287, 1288, 1289, 1290), (1166, 1170, 1165, 1277, 1278, 1279, 1280, 1281, 1282), (1167, 1171, 1166, 1326, 1327, 1328, 1329, 1330, 1331, 1332), (1168, 1172, 1167, 1309, 1310, 1311, 1312, 1313, 1314), (1164, 1169, 1243, 1242, 1241, 1240, 1173), (1165, 1170, 1257, 1256, 1255, 1254, 1169), (1166, 1171, 1261, 1170), (1167, 1172, 1226, 1225, 1224, 1223, 1222, 1221, 1171), (1168, 1173, 1235, 1234, 1233, 1232, 1172), (1169, 1181, 1183, 1173, 1240, 1241, 1242, 1243), (1170, 1184, 1197, 1198, 1201, 1202, 1181, 1169, 1254, 1255, 1256, 1257), (1171, 1182, 1184, 1170, 1261), (1172, 1185, 1182, 1171, 1221, 1222, 1223, 1224, 1225, 1226), (1173, 1183, 1185, 1172, 1232, 1233, 1234, 1235), (1205, 1206, 1204, 1203), (1176, 1174, 1177), (1180, 1174, 1176), (1178, 1174, 1179), (1179, 1174, 1180), (1177, 1174, 1178, 1194, 1193), (1182, 1186, 1189, 1184), (1185, 1187, 1186, 1182), (1181, 1175, 1190, 1188, 1183), (1183, 1188, 1187, 1185), (1184, 1189, 1195, 1197), (1189, 1177, 1193, 1191, 1196, 1195), (1187, 1180, 1176, 1186), (1190, 1178, 1179, 1188), (1188, 1179, 1180, 1187), (1186, 1176, 1177, 1189), (1200, 1212, 1211, 1199), (1194, 1178, 1190, 1200, 1199, 1192), (1199, 1211, 1213, 1201), (1196, 1191, 1192, 1199, 1201, 1198), (1197, 1209, 1210, 1198), (1200, 1190, 1175, 1181, 1202), (1207, 1208, 1210, 1209), (1211, 1212, 1214, 1213), (1194, 1206, 1205, 1193), (1195, 1207, 1209, 1197), (1202, 1214, 1212, 1200), (1196, 1208, 1207, 1195), (1193, 1205, 1203, 1191), (1198, 1210, 1208, 1196), (1191, 1203, 1204, 1192), (1201, 1213, 1214, 1202), (1192, 1204, 1206, 1194), (1172, 1216, 1232), (1169, 1251, 1254), (1170, 1260, 1271, 1262, 1270, 1263, 1269, 1264, 1268, 1265, 1267, 1266, 1261), (1173, 1244, 1240), (1171, 1227, 1221), (1230, 1237, 1238, 1234, 1233), (1218, 1222, 1221), (1222, 1219, 1223), (1223, 1229, 1224), (1217, 1172, 1226), (1226, 1225, 1220), (1225, 1224, 1228), (1173, 1235, 1231), (1235, 1234, 1239), (1233, 1232, 1236), (1245, 1241, 1240), (1241, 1248, 1242), (1246, 1243, 1242), (1243, 1247, 1249, 1250, 1169), (1252, 1256, 1255), (1256, 1259, 1257), (1170, 1257, 1253), (1255, 1254, 1258), (1215, 1171, 1261), (1166, 1321, 1326), (1164, 1296, 1286), (1167, 1273, 1309), (1165, 1274, 1277), (1277, 1275, 1278), (1278, 1285, 1279), (1272, 1166, 1282), (1282, 1281, 1283), (1281, 1280, 1284), (1280, 1279, 1276), (1291, 1288, 1287), (1288, 1294, 1289), (1165, 1290, 1293), (1290, 1289, 1292), (1287, 1286, 1295), (1303, 1299, 1298), (1299, 1304, 1300), (1300, 1305, 1301), (1301, 1307, 1302), (1164, 1302, 1306), (1298, 1297, 1308), (1315, 1313, 1312), (1313, 1317, 1314), (1168, 1314, 1316), (1312, 1311, 1318), (1311, 1310, 1319), (1310, 1309, 1320), (1326, 1335, 1327), (1322, 1328, 1327), (1328, 1334, 1329), (1323, 1324, 1331, 1330), (1332, 1331, 1325), (1330, 1329, 1333), (1336, 1338, 1463, 1462, 1461, 1460, 1459, 1337), (1337, 1475, 1474, 1473, 1472, 1471, 1470, 1341, 1336), (1336, 1339, 1455, 1454, 1453, 1452, 1451, 1450, 1338), (1336, 1340, 1505, 1504, 1503, 1502, 1501, 1500, 1499, 1339), (1336, 1341, 1487, 1486, 1485, 1484, 1483, 1482, 1340), (1337, 1346, 1341, 1470, 1471, 1472, 1473, 1474, 1475), (1338, 1342, 1337, 1459, 1460, 1461, 1462, 1463), (1339, 1343, 1338, 1450, 1451, 1452, 1453, 1454, 1455), (1340, 1344, 1339, 1499, 1500, 1501, 1502, 1503, 1504, 1505), (1341, 1345, 1340, 1482, 1483, 1484, 1485, 1486, 1487), (1337, 1342, 1416, 1415, 1414, 1413, 1346), (1338, 1343, 1430, 1429, 1428, 1427, 1342), (1339, 1344, 1434, 1343), (1340, 1345, 1399, 1398, 1397, 1396, 1395, 1394, 1344), (1341, 1346, 1408, 1407, 1406, 1405, 1345), (1342, 1354, 1356, 1346, 1413, 1414, 1415, 1416), (1343, 1357, 1370, 1371, 1374, 1375, 1354, 1342, 1427, 1428, 1429, 1430), (1344, 1355, 1357, 1343, 1434), (1345, 1358, 1355, 1344, 1394, 1395, 1396, 1397, 1398, 1399), (1346, 1356, 1358, 1345, 1405, 1406, 1407, 1408), (1378, 1379, 1377, 1376), (1349, 1347, 1350), (1353, 1347, 1349), (1351, 1347, 1352), (1352, 1347, 1353), (1350, 1347, 1351, 1367, 1366), (1355, 1359, 1362, 1357), (1358, 1360, 1359, 1355), (1354, 1348, 1363, 1361, 1356), (1356, 1361, 1360, 1358), (1357, 1362, 1368, 1370), (1362, 1350, 1366, 1364, 1369, 1368), (1360, 1353, 1349, 1359), (1363, 1351, 1352, 1361), (1361, 1352, 1353, 1360), (1359, 1349, 1350, 1362), (1373, 1385, 1384, 1372), (1367, 1351, 1363, 1373, 1372, 1365), (1372, 1384, 1386, 1374), (1369, 1364, 1365, 1372, 1374, 1371), (1370, 1382, 1383, 1371), (1373, 1363, 1348, 1354, 1375), (1380, 1381, 1383, 1382), (1384, 1385, 1387, 1386), (1367, 1379, 1378, 1366), (1368, 1380, 1382, 1370), (1375, 1387, 1385, 1373), (1369, 1381, 1380, 1368), (1366, 1378, 1376, 1364), (1371, 1383, 1381, 1369), (1364, 1376, 1377, 1365), (1374, 1386, 1387, 1375), (1365, 1377, 1379, 1367), (1345, 1389, 1405), (1342, 1424, 1427), (1343, 1433, 1444, 1435, 1443, 1436, 1442, 1437, 1441, 1438, 1440, 1439, 1434), (1346, 1417, 1413), (1344, 1400, 1394), (1403, 1410, 1411, 1407, 1406), (1391, 1395, 1394), (1395, 1392, 1396), (1396, 1402, 1397), (1390, 1345, 1399), (1399, 1398, 1393), (1398, 1397, 1401), (1346, 1408, 1404), (1408, 1407, 1412), (1406, 1405, 1409), (1418, 1414, 1413), (1414, 1421, 1415), (1419, 1416, 1415), (1416, 1420, 1422, 1423, 1342), (1425, 1429, 1428), (1429, 1432, 1430), (1343, 1430, 1426), (1428, 1427, 1431), (1388, 1344, 1434), (1339, 1494, 1499), (1337, 1469, 1459), (1340, 1446, 1482), (1338, 1447, 1450), (1450, 1448, 1451), (1451, 1458, 1452), (1445, 1339, 1455), (1455, 1454, 1456), (1454, 1453, 1457), (1453, 1452, 1449), (1464, 1461, 1460), (1461, 1467, 1462), (1338, 1463, 1466), (1463, 1462, 1465), (1460, 1459, 1468), (1476, 1472, 1471), (1472, 1477, 1473), (1473, 1478, 1474), (1474, 1480, 1475), (1337, 1475, 1479), (1471, 1470, 1481), (1488, 1486, 1485), (1486, 1490, 1487), (1341, 1487, 1489), (1485, 1484, 1491), (1484, 1483, 1492), (1483, 1482, 1493), (1499, 1508, 1500), (1495, 1501, 1500), (1501, 1507, 1502), (1496, 1497, 1504, 1503), (1505, 1504, 1498), (1503, 1502, 1506), (1509, 1511, 1636, 1635, 1634, 1633, 1632, 1510), (1510, 1648, 1647, 1646, 1645, 1644, 1643, 1514, 1509), (1509, 1512, 1628, 1627, 1626, 1625, 1624, 1623, 1511), (1509, 1513, 1678, 1677, 1676, 1675, 1674, 1673, 1672, 1512), (1509, 1514, 1660, 1659, 1658, 1657, 1656, 1655, 1513), (1510, 1519, 1514, 1643, 1644, 1645, 1646, 1647, 1648), (1511, 1515, 1510, 1632, 1633, 1634, 1635, 1636), (1512, 1516, 1511, 1623, 1624, 1625, 1626, 1627, 1628), (1513, 1517, 1512, 1672, 1673, 1674, 1675, 1676, 1677, 1678), (1514, 1518, 1513, 1655, 1656, 1657, 1658, 1659, 1660), (1510, 1515, 1589, 1588, 1587, 1586, 1519), (1511, 1516, 1603, 1602, 1601, 1600, 1515), (1512, 1517, 1607, 1516), (1513, 1518, 1572, 1571, 1570, 1569, 1568, 1567, 1517), (1514, 1519, 1581, 1580, 1579, 1578, 1518), (1515, 1527, 1529, 1519, 1586, 1587, 1588, 1589), (1516, 1530, 1543, 1544, 1547, 1548, 1527, 1515, 1600, 1601, 1602, 1603), (1517, 1528, 1530, 1516, 1607), (1518, 1531, 1528, 1517, 1567, 1568, 1569, 1570, 1571, 1572), (1519, 1529, 1531, 1518, 1578, 1579, 1580, 1581), (1551, 1552, 1550, 1549), (1522, 1520, 1523), (1526, 1520, 1522), (1524, 1520, 1525), (1525, 1520, 1526), (1523, 1520, 1524, 1540, 1539), (1528, 1532, 1535, 1530), (1531, 1533, 1532, 1528), (1527, 1521, 1536, 1534, 1529), (1529, 1534, 1533, 1531), (1530, 1535, 1541, 1543), (1535, 1523, 1539, 1537, 1542, 1541), (1533, 1526, 1522, 1532), (1536, 1524, 1525, 1534), (1534, 1525, 1526, 1533), (1532, 1522, 1523, 1535), (1546, 1558, 1557, 1545), (1540, 1524, 1536, 1546, 1545, 1538), (1545, 1557, 1559, 1547), (1542, 1537, 1538, 1545, 1547, 1544), (1543, 1555, 1556, 1544), (1546, 1536, 1521, 1527, 1548), (1553, 1554, 1556, 1555), (1557, 1558, 1560, 1559), (1540, 1552, 1551, 1539), (1541, 1553, 1555, 1543), (1548, 1560, 1558, 1546), (1542, 1554, 1553, 1541), (1539, 1551, 1549, 1537), (1544, 1556, 1554, 1542), (1537, 1549, 1550, 1538), (1547, 1559, 1560, 1548), (1538, 1550, 1552, 1540), (1518, 1562, 1578), (1515, 1597, 1600), (1516, 1606, 1617, 1608, 1616, 1609, 1615, 1610, 1614, 1611, 1613, 1612, 1607), (1519, 1590, 1586), (1517, 1573, 1567), (1576, 1583, 1584, 1580, 1579), (1564, 1568, 1567), (1568, 1565, 1569), (1569, 1575, 1570), (1563, 1518, 1572), (1572, 1571, 1566), (1571, 1570, 1574), (1519, 1581, 1577), (1581, 1580, 1585), (1579, 1578, 1582), (1591, 1587, 1586), (1587, 1594, 1588), (1592, 1589, 1588), (1589, 1593, 1595, 1596, 1515), (1598, 1602, 1601), (1602, 1605, 1603), (1516, 1603, 1599), (1601, 1600, 1604), (1561, 1517, 1607), (1512, 1667, 1672), (1510, 1642, 1632), (1513, 1619, 1655), (1511, 1620, 1623), (1623, 1621, 1624), (1624, 1631, 1625), (1618, 1512, 1628), (1628, 1627, 1629), (1627, 1626, 1630), (1626, 1625, 1622), (1637, 1634, 1633), (1634, 1640, 1635), (1511, 1636, 1639), (1636, 1635, 1638), (1633, 1632, 1641), (1649, 1645, 1644), (1645, 1650, 1646), (1646, 1651, 1647), (1647, 1653, 1648), (1510, 1648, 1652), (1644, 1643, 1654), (1661, 1659, 1658), (1659, 1663, 1660), (1514, 1660, 1662), (1658, 1657, 1664), (1657, 1656, 1665), (1656, 1655, 1666), (1672, 1681, 1673), (1668, 1674, 1673), (1674, 1680, 1675), (1669, 1670, 1677, 1676), (1678, 1677, 1671), (1676, 1675, 1679)])
me_cube_009.polygons.foreach_set('material_index', [7, 7, 7, 7, 7, 7, 7, 7, 7, 7, 7, 7, 7, 7, 7, 7, 7, 7, 7, 7, 7, 7, 7, 7, 7, 7, 7, 7, 7, 7, 7, 7, 7, 7, 7, 7, 7, 7, 7, 7, 7, 7, 7, 7, 7, 7, 7, 7, 7, 7, 7, 7, 7, 7, 7, 7, 7, 7, 7, 7, 7, 7, 7, 7, 7, 7, 7, 7, 7, 7, 7, 7, 7, 7, 7, 7, 7, 7, 7, 7, 7, 7, 7, 1, 1, 1, 1, 1, 0, 2, 0, 0, 0, 0, 2, 2, 2, 3, 0, 0, 0, 0, 3, 3, 3, 4, 0, 0, 0, 0, 4, 4, 4, 5, 0, 0, 0, 0, 5, 5, 5, 0, 0, 0, 0, 0, 0, 0, 0, 4, 4, 4, 4, 5, 5, 5, 5, 6, 6, 6, 6, 3, 3, 3, 3, 2, 2, 2, 2, 1, 1, 1, 1, 6, 0, 0, 0, 6, 6, 6, 6, 0, 6, 6, 6, 0, 0, 0, 0, 0, 0, 0, 0, 0, 0, 0, 0, 1, 1, 1, 1, 7, 7, 7, 7, 7, 7, 7, 7, 7, 7, 8, 8, 8, 8, 8, 8, 8, 8, 8, 8, 8, 8, 8, 8, 8, 8, 8, 8, 8, 8, 8, 8, 8, 8, 8, 8, 8, 8, 8, 8, 8, 8, 8, 8, 8, 8, 8, 8, 8, 8, 8, 8, 8, 8, 8, 8, 8, 8, 8, 8, 8, 8, 8, 8, 8, 8, 8, 8, 8, 8, 8, 8, 8, 8, 8, 8, 8, 8, 8, 8, 8, 8, 8, 8, 8, 8, 8, 8, 8, 8, 8, 8, 8, 8, 8, 8, 8, 8, 8, 8, 8, 8, 8, 8, 8, 8, 8, 8, 8, 8, 8, 8, 8, 8, 8, 8, 8, 8, 8, 8, 8, 8, 8, 8, 8, 8, 8, 8, 8, 8, 8, 8, 8, 8, 8, 8, 8, 8, 8, 8, 8, 8, 8, 8, 8, 8, 8, 8, 8, 8, 8, 8, 8, 8, 8, 8, 8, 8, 8, 8, 8, 8, 8, 8, 8, 8, 8, 8, 8, 8, 8, 8, 8, 8, 8, 8, 8, 8, 8, 8, 8, 8, 8, 8, 8, 8, 8, 8, 8, 8, 8, 8, 8, 8, 8, 8, 8, 8, 8, 8, 8, 8, 8, 8, 8, 8, 8, 8, 8, 8, 8, 8, 8, 8, 8, 8, 8, 8, 8, 8, 8, 8, 8, 8, 8, 8, 8, 8, 8, 8, 8, 8, 8, 8, 8, 8, 8, 8, 8, 8, 8, 8, 8, 8, 8, 8, 8, 8, 8, 8, 8, 8, 8, 8, 8, 8, 8, 8, 8, 8, 8, 8, 8, 8, 8, 8, 8, 8, 8, 8, 8, 8, 8, 8, 8, 8, 8, 8, 8, 8, 8, 8, 8, 8, 8, 8, 8, 8, 8, 8, 8, 8, 8, 8, 8, 8, 8, 8, 8, 8, 8, 8, 8, 8, 8, 8, 8, 8, 8, 8, 8, 8, 8, 8, 8, 8, 8, 8, 8, 8, 8, 8, 8, 8, 8, 8, 8, 8, 8, 8, 8, 8, 8, 8, 8, 8, 8, 8, 8, 8, 8, 8, 8, 8, 8, 8, 8, 8, 8, 8, 8, 8, 8, 8, 8, 8, 8, 8, 8, 8, 8, 8, 8, 8, 8, 8, 8, 8, 8, 8, 8, 8, 8, 8, 8, 8, 8, 8, 8, 8, 8, 8, 8, 8, 8, 8, 8, 8, 8, 8, 8, 8, 8, 8, 8, 8, 8, 8, 8, 8, 8, 8, 8, 8, 8, 8, 8, 8, 8, 8, 8, 8, 8, 8, 8, 8, 8, 8, 8, 8, 8, 8, 8, 8, 8, 8, 8, 8, 8, 8, 8, 8, 8, 8, 8, 8, 8, 8, 8, 8, 8, 8, 8, 8, 8, 8, 8, 8, 8, 8, 8, 8, 8, 8, 8, 8, 8, 8, 8, 8, 8, 8, 8, 8, 8, 8, 8, 8, 8, 8, 8, 8, 8, 8, 8, 8, 8, 8, 8, 8, 8, 8, 8, 8, 8, 8, 8, 8, 8, 8, 8, 8, 8, 8, 8, 8, 8, 8, 8, 8, 8, 8, 8, 8, 8, 8, 8, 8, 8, 8, 8, 8, 8, 8, 8, 8, 8, 8, 8, 8, 8, 8, 8, 8, 8, 8, 8, 8, 8, 8, 8, 8, 8, 8, 8, 8, 8, 8, 8, 8, 8, 8, 8, 8, 8, 8, 8, 8, 8, 8, 8, 8, 8, 8, 8, 8, 8, 8, 8, 8, 8, 8, 8, 8, 8, 8, 8, 8, 8, 8, 8, 8, 8, 8, 8, 8, 8, 8, 8, 8, 8, 8, 8, 8, 8, 8, 8, 8, 8, 8, 8, 8, 8, 8, 8, 8, 8, 8, 8, 8, 8, 8, 8, 8, 8, 8, 8, 8, 8, 8, 8, 8, 8, 8, 8, 8, 8, 8, 8, 8, 8, 8, 8, 8, 8, 8, 8, 8, 8, 8, 8, 8, 8, 8, 8, 8, 8, 8, 8, 8, 8, 8, 8, 8, 8, 8, 8, 8, 8, 8, 8, 8, 8, 8, 8, 8, 8, 8, 8, 8, 8, 8, 8, 8, 8, 8, 8, 8, 8, 8, 8, 8, 8, 8, 8, 8, 8, 8, 8, 8, 8, 8, 8, 8, 8, 8, 8, 8, 8, 8, 8, 8, 8, 8, 8, 8, 8, 8, 8, 8, 8, 8, 8, 8, 8, 8, 8, 8, 8, 8, 8, 8, 8, 8, 8, 8, 8, 8, 8, 8, 8, 8, 8, 8, 8, 8, 8, 8, 8, 8, 8, 8, 8, 8, 8, 8, 8, 8, 8, 8, 8, 8, 8, 8, 8, 8, 8, 8, 8, 8, 8, 8, 8, 8, 8, 8, 8, 8, 8, 8, 8, 8, 8, 8, 8, 8, 8, 8, 8, 8, 8, 8, 8, 8, 8, 8, 8, 8, 8, 8, 8, 8, 8, 8, 8, 8, 8, 8, 8, 8, 8, 8, 8, 8, 8, 8, 8, 8, 8, 8, 8, 8, 8, 8, 8, 8, 8, 8, 8, 8, 8, 8, 8, 8, 8, 8, 8, 8, 8, 8, 8, 8, 8, 8, 8, 8, 8, 8, 8, 8, 8, 8, 8, 8, 8, 8, 8, 8, 8, 8, 8, 8, 8, 8, 8, 8, 8, 8, 8, 8, 8, 8, 8, 8, 8, 8, 8, 8, 8, 8, 8, 8, 8, 8, 8, 8, 8, 8, 8, 8, 8, 8, 8, 8, 8, 8, 8, 8, 8, 8, 8, 8, 8, 8, 8, 8, 8, 8, 8, 8])
me_cube_009.materials.append(mat_trunk_rings)
me_cube_009.materials.append(mat_trunk_1)
me_cube_009.materials.append(mat_trunk_2)
me_cube_009.materials.append(mat_trunk_3)
me_cube_009.materials.append(mat_trunk_4)
me_cube_009.materials.append(mat_trunk_5)
me_cube_009.materials.append(mat_trunk_6)
me_cube_009.materials.append(mat_leaves)
me_cube_009.materials.append(mat_ripe_coconut)
me_cube_009.materials.append(mat_leaves__light_green)
me_cube_009.use_remesh_preserve_volume = False
me_cube_009.use_remesh_preserve_attributes = False
me_cube_009.use_mirror_vertex_groups = False
me_cube_009.update()

# ---- objects
ob_cube_001 = bpy.data.objects.new('Cube.001', me_cube_009)

# ---- transforms, parenting, visibility, modifiers, constraints
ob_cube_001.location = (0.0, 0.0, 0.0)
ob_cube_001.scale = (-1.222, -1.222, -1.222)
ob_cube_001.lineart.crease_threshold = 0.0
ob_cube_001.material_slots[8].link = 'OBJECT'; ob_cube_001.material_slots[8].material = mat_ripe_coconut
_m = ob_cube_001.modifiers.new('Solidify', 'SOLIDIFY')
_m.thickness = 0.046
_m.nonmanifold_thickness_mode = 'FIXED'
_m.nonmanifold_merge_threshold = 0.0003

# ---- collection membership
col_collection_1.objects.link(ob_cube_001)

# ---- scene / render settings (as saved in the file)
scene.frame_start = 1; scene.frame_end = 250; scene.frame_set(6)
scene.render.engine = 'BLENDER_EEVEE_NEXT'
scene.render.resolution_percentage = 50
scene.render.dither_intensity = 0.0
scene.cycles.use_denoising = False
scene.cycles.samples = 128
scene.cycles.sampling_pattern = 'TABULATED_SOBOL'
scene.cycles.use_adaptive_sampling = False
scene.cycles.use_light_tree = False
scene.cycles.blur_glossy = 0.0
scene.cycles.sample_clamp_indirect = 0.0
scene.view_settings.view_transform = 'Standard'
bpy.context.view_layer.update()

# ---- added for rendering (the .blend has no active camera and no usable light): camera, sun
cam_auto = bpy.data.cameras.new('AutoCamera')
cam_auto.lens = 50.0
cam_auto.sensor_width = 36.0
cam_auto.clip_end = 1000.0
ob_auto_camera = bpy.data.objects.new('AutoCamera', cam_auto)
scene.collection.objects.link(ob_auto_camera)
ob_auto_camera.location = (10.4808, -13.0619, 11.9773)
ob_auto_camera.rotation_euler = (1.09748, -7.21219e-08, 0.694738)
scene.camera = ob_auto_camera
light_auto_sun = bpy.data.lights.new('AutoSun', 'SUN')
light_auto_sun.energy = 3.0
light_auto_sun.angle = 0.0523599
ob_auto_sun = bpy.data.objects.new('AutoSun', light_auto_sun)
scene.collection.objects.link(ob_auto_sun)
ob_auto_sun.rotation_euler = (0.872665, 0.174533, 0.523599)
bpy.context.view_layer.update()
